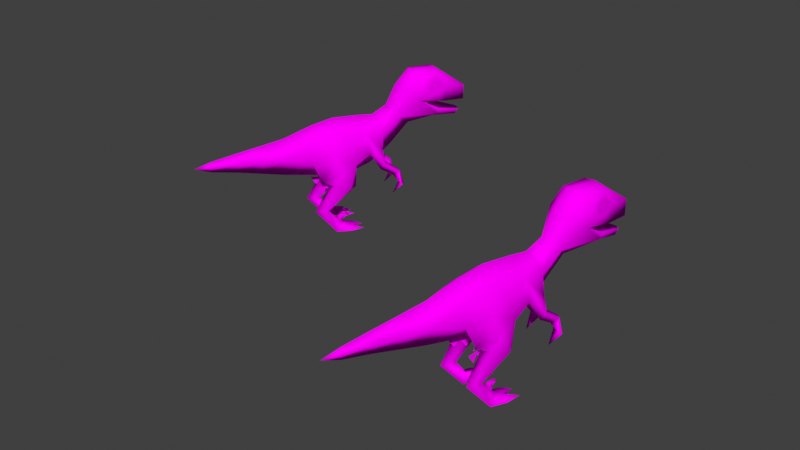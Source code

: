 # Source: Velociraptor_Baby_Feeding.blend  (saved by Blender 4.3.34; exported with 4.5.12 LTS)
import bpy
from mathutils import Matrix  # noqa: F401  (used for matrix-valued properties, if any)

bpy.ops.wm.read_factory_settings(use_empty=True)
scene = bpy.context.scene
scene.name = 'Scene'

# ---- collections
col_collection = bpy.data.collections.new('Collection'); scene.collection.children.link(col_collection)

# ---- images (referenced by path relative to the original .blend; pixels are not part of the script)
import os
ASSET_DIR = os.environ.get("B2B_ASSET_DIR", "")  # directory of the original .blend (textures are referenced by path, not embedded)
HERE = os.path.dirname(os.path.abspath(__file__))  # packed textures are extracted next to this script under _unpacked/

def load_image(name, relpath, width, height, colorspace="sRGB"):
    """Load a texture the original file referenced (path relative to the .blend, or extracted next to this script)."""
    p = next((c for c in (os.path.join(HERE, relpath), os.path.join(ASSET_DIR, relpath)) if relpath and os.path.exists(c)), "")
    if p:
        img = bpy.data.images.load(p, check_existing=True)
        img.name = name
    else:  # same state as the original file: an image datablock whose file is absent (Cycles renders it pink)
        img = bpy.data.images.new(name, width, height)
        img.source = "FILE"
        img.filepath = "//" + (relpath or name)
    img.colorspace_settings.name = colorspace
    return img
img_velociraptor_evo_4_jpg = load_image('velociraptor evo 4.jpg', 'velociraptor evo 4.jpg', 1024, 1024, 'sRGB')

# ---- materials (node trees are filled in below, after node groups)
mat_material1_002 = bpy.data.materials.new('material1.002')
mat_material1_002.use_transparent_shadow = False
mat_material1_002.roughness = 1.0
mat_material1_023 = bpy.data.materials.new('material1.023')
mat_material1_023.use_transparent_shadow = False
mat_material1_023.roughness = 1.0

# ---- material node trees
mat_material1_002.use_nodes = True; mat_material1_002.node_tree.nodes.clear()
_N = mat_material1_002.node_tree.nodes; _L = mat_material1_002.node_tree.links
n0 = _N.new('ShaderNodeBsdfPrincipled'); n0.name = 'Principled BSDF'; n0.location = (0, 300)
n0.inputs[2].default_value = 1.0
n0.inputs[3].default_value = 1.45
n0.inputs[13].default_value = 0.0
n1 = _N.new('ShaderNodeOutputMaterial'); n1.name = 'Material Output'; n1.location = (280, 300)
n2 = _N.new('ShaderNodeTexImage'); n2.name = 'Image Texture'; n2.location = (-480, 300)
n2.image = img_velociraptor_evo_4_jpg
_L.new(n0.outputs[0], n1.inputs[0])
_L.new(n2.outputs[0], n0.inputs[0])
n1.is_active_output = True
mat_material1_023.use_nodes = True; mat_material1_023.node_tree.nodes.clear()
_N = mat_material1_023.node_tree.nodes; _L = mat_material1_023.node_tree.links
n0 = _N.new('ShaderNodeBsdfPrincipled'); n0.name = 'Principled BSDF'; n0.location = (0, 300)
n0.inputs[2].default_value = 1.0
n0.inputs[3].default_value = 1.45
n0.inputs[13].default_value = 0.0
n1 = _N.new('ShaderNodeOutputMaterial'); n1.name = 'Material Output'; n1.location = (280, 300)
n2 = _N.new('ShaderNodeTexImage'); n2.name = 'Image Texture'; n2.location = (-480, 300)
n2.image = img_velociraptor_evo_4_jpg
_L.new(n0.outputs[0], n1.inputs[0])
_L.new(n2.outputs[0], n0.inputs[0])
n1.is_active_output = True

# ---- world
world_world = bpy.data.worlds.new('World'); scene.world = world_world
world_world.use_nodes = True; world_world.node_tree.nodes.clear()
_N = world_world.node_tree.nodes; _L = world_world.node_tree.links
n0 = _N.new('ShaderNodeOutputWorld'); n0.name = 'World Output'; n0.location = (300, 300)
n1 = _N.new('ShaderNodeBackground'); n1.name = 'Background'; n1.location = (10, 300)
n1.inputs[0].default_value = (0.05088, 0.05088, 0.05088, 1.0)
_L.new(n1.outputs[0], n0.inputs[0])
n0.is_active_output = True
world_world.color = (0.05088, 0.05088, 0.05088)
world_world.use_sun_shadow = False
world_world.sun_shadow_jitter_overblur = 0.0

# ---- meshes
me_velociraptor_evo_4_baby = bpy.data.meshes.new('velociraptor evo 4 baby')
me_velociraptor_evo_4_baby.from_pydata([(-0.0001743, 0.9411, -2.675), (-3.274, -0.02664, 1.375), (-0.0001743, 9.221, 11.38), (-0.0001743, 8.022, 16.44), (-3.102, 5.519, 15.9), (-3.261, 6.618, 10.77), (-4.204, 2.631, 8.146), (-4.936, 1.669, 12.3), (-0.0001743, -5.72, 8.885), (-3.693, 0.4243, 3.474), (-5.112, 0.7505, 2.384), (-4.367, 1.51, 0.6029), (-4.567, -4.426, 15.56), (-6.065, -2.961, 10.84), (-3.364, -0.3333, 17.34), (-4.892, -5.974, 12.86), (-5.934, -6.74, 9.042), (-4.459, -1.568, 7.054), (-3.106, -4.196, 8.258), (-4.145, -6.929, 7.243), (-3.517, -5.603, -2.032), (-4.988, -2.137, 0.2081), (-4.277, -3.489, 1.195), (-4.212, -1.654, -0.04658), (-3.407, -4.581, -3.906), (-3.452, -8.155, -3.901), (-4.704, -8.124, -4.092), (-3.399, -8.444, -4.963), (-2.253, -8.248, -3.958), (-2.702, -4.909, -3.167), (-2.622, 14.4, -15.71), (-3.181, 13.42, -13.66), (-2.936, 11.12, -15.24), (-2.466, 8.387, -4.278), (-2.441, 7.949, -13.66), (-4.291, 14.29, -10.83), (-2.929, 14.98, -5.737), (-1.076, 6.883, -18.69), (-1.154, 8.08, -19.38), (-0.0001743, 6.671, -18.94), (-1.075, 13.77, -20.72), (-0.0001743, 13.69, -20.95), (-2.17, 18.47, -7.758), (-2.662, 18.46, -13.33), (-0.0001743, 18.95, -13.5), (-0.0001743, 19.09, -7.23), (-3.855, 16.49, -10.16), (-3.339, 17.11, -13.1), (-2.904, 15.91, -12.29), (-0.0001743, 5.754, -7.092), (-0.0001743, 6.689, -13.46), (-0.0001743, 15.4, -3.792), (-0.0001743, 10.83, -1.622), (-0.0001743, 8.874, 1.775), (-2.355, -4.937, 12.19), (-0.0001743, 4.482, 28.66), (-1.838, 1.082, 28.61), (-2.727, 1.207, 23.03), (-0.0001743, 7.959, -13.04), (-2.895, 9.532, -13.92), (-0.0001743, 12.78, -13.21), (-0.0001743, 10.4, -20.71), (-1.143, 10.39, -20.65), (-4.217, 12.34, -8.778), (-0.0001743, 12.28, -6.358), (-3.616, -2.216, 0.2828), (-4.063, -17.69, 8.642), (-2.886, -17.69, 5.587), (-4.053, -16.75, 9.087), (-4.673, -12.23, 14.13), (-4.192, -15.76, 11.25), (-3.359, -12.22, 14.1), (-2.637, -14.96, 12.66), (-5.59, -16.41, 11.76), (-5.365, -17.69, 12.45), (-5.784, -16.77, 9.012), (-5.915, -17.69, 9.042), (-5.297, -17.69, 5.72), (-1.068, 1.052, 34.26), (-0.6593, 0.995, 40.17), (-0.0001743, -0.3667, 40.13), (-0.0001743, -1.325, 34.15), (-0.0001743, 3.408, 34.31), (-0.0001743, -2.497, 28.37), (-0.0001743, 2.198, 40.15), (-3.853, 5.767, 4.708), (-2.666, 4.694, -0.2786), (-0.0001743, 9.127, 5.362), (-3.3, -10.67, -2.087), (-4.287, -4.707, -3.532), (-0.0001743, -1.815, 0.4393), (-0.0001743, -3.274, 2.469), (-4.072, -12.28, 17.17), (-3.367, 10.9, -9.847), (-3.062, 10.52, -10.89), (-3.351, 12.93, -11.18), (-3.974, 12.62, -8.864), (-1.491, -15.96, 8.184), (-1.551, -15.14, 9.388), (-1.778, -14.72, 8.896), (-2.011, -15.32, 12.13), (-3.008, -17.69, 12.51), (-2.476, -16.71, 8.102), (-2.374, -17.7, 7.909), (-1.791, -14.72, 10.88), (-1.636, -15.72, 10.75), (-2.492, -14.74, 10.57), (-2.182, -15.35, 9.229), (-2.311, -16.81, 11.44), (-2.782, -15.98, 10.63), (-2.383, -17.32, 10.34), (-0.0001743, 7.931, -19.88), (-2.766, 15.06, -14.32), (-3.382, 16.06, -11.28), (-3.323, 14.5, -12.51), (-3.123, 16.63, -12.82), (-0.0001743, 5.596, 23.11), (-0.0001743, -3.577, 22.93), (-0.0001743, 0.9714, 44.02), (3.261, 6.618, 10.77), (3.102, 5.519, 15.9), (4.203, 2.631, 8.146), (4.935, 1.669, 12.3), (3.693, 0.4243, 3.474), (5.112, 0.7505, 2.384), (4.367, 1.51, 0.6029), (2.666, 4.694, -0.2786), (4.568, -4.426, 15.56), (3.364, -0.3333, 17.34), (6.065, -2.96, 10.84), (4.894, -5.974, 12.86), (4.459, -1.568, 7.054), (5.935, -6.739, 9.042), (3.106, -4.196, 8.258), (4.147, -6.929, 7.243), (2.356, -4.938, 12.19), (3.517, -5.603, -2.032), (4.277, -3.489, 1.195), (4.988, -2.137, 0.2081), (4.212, -1.654, -0.04658), (3.407, -4.581, -3.906), (4.704, -8.124, -4.092), (2.252, -8.248, -3.958), (3.399, -8.444, -4.963), (2.622, 14.4, -15.71), (3.181, 13.42, -13.66), (2.895, 9.532, -13.92), (2.441, 7.949, -13.66), (2.466, 8.387, -4.278), (2.929, 14.98, -5.737), (4.291, 14.29, -10.83), (1.076, 6.883, -18.69), (1.075, 13.77, -20.72), (1.142, 10.39, -20.65), (2.169, 18.47, -7.758), (2.662, 18.46, -13.33), (3.855, 16.49, -10.16), (3.339, 17.11, -13.1), (2.904, 15.91, -12.29), (2.726, 1.207, 23.03), (1.838, 1.082, 28.61), (1.154, 8.08, -19.38), (2.935, 11.12, -15.24), (4.216, 12.34, -8.778), (3.274, -0.02664, 1.375), (3.616, -2.216, 0.2828), (4.062, -17.69, 8.643), (4.053, -16.75, 9.088), (2.886, -17.69, 5.588), (2.476, -16.71, 8.102), (2.374, -17.7, 7.91), (4.677, -12.23, 14.13), (3.363, -12.22, 14.1), (4.192, -15.76, 11.25), (3.007, -17.69, 12.52), (2.638, -14.96, 12.66), (4.077, -12.28, 17.17), (5.589, -16.41, 11.76), (5.363, -17.69, 12.45), (5.784, -16.78, 9.013), (5.915, -17.69, 9.043), (5.297, -17.69, 5.721), (1.067, 1.052, 34.26), (0.6589, 0.995, 40.17), (3.853, 5.767, 4.708), (3.3, -10.67, -2.087), (2.702, -4.909, -3.167), (4.286, -4.707, -3.532), (3.367, 10.9, -9.847), (3.974, 12.62, -8.864), (3.351, 12.93, -11.18), (3.061, 10.52, -10.89), (1.491, -15.96, 8.185), (1.78, -14.72, 8.897), (1.551, -15.14, 9.389), (2.012, -15.32, 12.13), (2.382, -17.32, 10.35), (1.792, -14.72, 10.88), (2.493, -14.74, 10.57), (2.183, -15.34, 9.23), (2.311, -16.81, 11.44), (2.782, -15.98, 10.63), (1.636, -15.72, 10.75), (2.765, 15.06, -14.32), (3.323, 14.5, -12.51), (3.382, 16.06, -11.28), (3.123, 16.63, -12.82), (3.451, -8.155, -3.901)], [], [(171, 178, 177), (171, 177, 173), (174, 178, 176), (176, 178, 171), (171, 173, 172), (175, 176, 172), (172, 173, 175), (175, 198, 195), (173, 198, 175), (195, 174, 175), (174, 176, 175), (198, 173, 201), (199, 198, 201), (193, 197, 198), (198, 199, 193), (198, 197, 195), (195, 202, 200), (197, 202, 195), (174, 195, 200), (69, 73, 74), (69, 70, 73), (101, 92, 74), (92, 69, 74), (69, 71, 70), (106, 109, 70), (70, 72, 106), (71, 72, 70), (72, 71, 92), (72, 100, 106), (100, 72, 101), (101, 72, 92), (107, 109, 106), (99, 106, 104), (106, 99, 107), (106, 100, 104), (100, 108, 105), (104, 100, 105), (101, 108, 100), (68, 66, 77), (66, 68, 67), (68, 70, 109), (109, 102, 68), (75, 68, 77), (68, 73, 70), (73, 68, 75), (68, 102, 67), (76, 75, 77), (75, 76, 74), (74, 73, 75), (167, 181, 166), (166, 168, 167), (167, 201, 173), (201, 167, 169), (179, 181, 167), (167, 177, 179), (177, 167, 173), (167, 168, 169), (180, 181, 179), (179, 178, 180), (178, 179, 177), (63, 32, 60), (61, 162, 60), (32, 61, 60), (162, 61, 153), (61, 32, 62), (52, 86, 53), (52, 149, 51), (149, 52, 148), (52, 36, 33), (36, 52, 51), (49, 147, 148), (148, 163, 149), (147, 163, 148), (147, 49, 50), (49, 34, 50), (34, 49, 33), (33, 36, 63), (63, 34, 33), (37, 50, 34), (38, 34, 59), (34, 38, 37), (34, 63, 59), (50, 151, 147), (151, 50, 39), (194, 197, 193), (197, 194, 202), (193, 199, 192), (192, 194, 193), (201, 169, 196), (196, 169, 170), (98, 99, 104), (104, 105, 98), (99, 97, 107), (97, 99, 98), (109, 110, 102), (110, 103, 102), (169, 168, 170), (102, 103, 67), (17, 18, 19), (71, 19, 54), (18, 54, 19), (131, 134, 133), (172, 135, 134), (133, 134, 135), (201, 200, 202), (200, 201, 196), (109, 105, 108), (108, 110, 109), (207, 136, 186), (136, 207, 187), (25, 29, 20), (20, 89, 25), (5, 87, 85), (53, 85, 87), (6, 5, 85), (7, 5, 6), (5, 7, 4), (6, 85, 9), (85, 53, 86), (53, 184, 126), (121, 123, 184), (131, 123, 121), (121, 122, 131), (123, 8, 91), (123, 90, 164), (90, 123, 91), (131, 133, 123), (8, 123, 133), (131, 122, 129), (122, 127, 129), (128, 122, 120), (89, 27, 26), (27, 89, 24), (89, 26, 25), (26, 27, 88), (25, 26, 88), (27, 28, 88), (24, 28, 27), (28, 24, 29), (28, 25, 88), (29, 25, 28), (187, 143, 140), (143, 187, 141), (187, 207, 141), (142, 140, 143), (140, 142, 186), (141, 185, 143), (143, 185, 142), (207, 185, 141), (142, 185, 207), (186, 142, 207), (165, 123, 164), (123, 165, 137), (137, 124, 123), (123, 124, 184), (186, 137, 165), (124, 137, 138), (137, 186, 136), (136, 138, 137), (138, 125, 124), (125, 184, 124), (184, 125, 126), (65, 9, 22), (9, 65, 1), (10, 22, 9), (9, 85, 10), (22, 29, 65), (22, 10, 21), (29, 22, 20), (21, 20, 22), (11, 21, 10), (85, 11, 10), (11, 85, 86), (86, 1, 11), (21, 11, 23), (1, 23, 11), (23, 89, 21), (20, 21, 89), (29, 23, 65), (23, 29, 24), (23, 1, 65), (89, 23, 24), (126, 125, 164), (125, 138, 139), (139, 164, 125), (187, 139, 138), (138, 136, 187), (186, 139, 140), (139, 186, 165), (164, 139, 165), (139, 187, 140), (119, 87, 2), (120, 2, 3), (2, 120, 119), (87, 5, 2), (4, 2, 5), (2, 4, 3), (121, 184, 119), (87, 119, 184), (122, 121, 119), (119, 120, 122), (184, 53, 87), (17, 9, 18), (9, 91, 8), (9, 90, 91), (90, 9, 1), (8, 18, 9), (8, 54, 18), (8, 133, 135), (126, 90, 0), (90, 126, 164), (86, 90, 1), (90, 86, 0), (0, 148, 126), (126, 52, 53), (52, 126, 148), (148, 0, 49), (33, 0, 86), (0, 33, 49), (86, 52, 33), (190, 188, 191), (188, 190, 189), (95, 93, 96), (93, 95, 94), (43, 46, 42), (30, 43, 40), (43, 30, 47), (46, 43, 47), (62, 30, 40), (30, 62, 32), (47, 30, 48), (30, 31, 48), (30, 32, 31), (46, 47, 48), (46, 35, 36), (35, 46, 48), (63, 36, 35), (206, 205, 203), (203, 205, 204), (115, 112, 113), (112, 114, 113), (55, 182, 160), (182, 55, 82), (159, 55, 160), (55, 159, 116), (55, 78, 82), (78, 55, 56), (57, 55, 116), (55, 57, 56), (83, 159, 160), (81, 160, 182), (160, 81, 83), (50, 37, 39), (38, 39, 37), (39, 38, 111), (39, 161, 151), (161, 39, 111), (161, 147, 151), (147, 161, 146), (163, 147, 146), (145, 163, 162), (163, 145, 150), (163, 150, 149), (144, 158, 145), (145, 158, 150), (144, 145, 162), (153, 144, 162), (144, 152, 155), (157, 158, 144), (155, 157, 144), (144, 153, 152), (150, 158, 156), (156, 158, 157), (135, 130, 127), (127, 130, 129), (135, 176, 130), (176, 135, 172), (130, 171, 132), (129, 130, 132), (171, 130, 176), (129, 132, 131), (131, 132, 134), (171, 134, 132), (134, 171, 172), (54, 12, 15), (12, 13, 15), (54, 15, 92), (92, 71, 54), (15, 16, 69), (13, 16, 15), (69, 92, 15), (13, 17, 16), (17, 19, 16), (69, 16, 19), (19, 71, 69), (31, 35, 48), (31, 63, 35), (63, 31, 32), (127, 122, 128), (127, 128, 135), (117, 128, 159), (135, 128, 8), (128, 117, 8), (120, 159, 128), (116, 120, 3), (120, 116, 159), (116, 4, 57), (4, 116, 3), (117, 57, 14), (4, 14, 57), (14, 8, 117), (54, 8, 14), (14, 4, 7), (12, 54, 14), (7, 12, 14), (17, 13, 7), (12, 7, 13), (6, 17, 7), (17, 6, 9), (159, 83, 117), (57, 83, 56), (83, 57, 117), (81, 56, 83), (56, 81, 78), (182, 80, 81), (80, 78, 81), (84, 78, 79), (78, 84, 82), (78, 80, 79), (84, 182, 82), (84, 118, 183), (182, 84, 183), (84, 79, 118), (118, 79, 80), (118, 80, 183), (80, 182, 183), (111, 38, 58), (38, 59, 58), (111, 58, 161), (161, 58, 146), (163, 58, 64), (58, 163, 146), (63, 58, 59), (58, 63, 64), (163, 64, 60), (163, 60, 162), (63, 60, 64), (156, 149, 150), (154, 51, 149), (154, 149, 156), (155, 156, 157), (156, 155, 154), (152, 44, 155), (44, 154, 155), (44, 152, 41), (153, 41, 152), (41, 153, 61), (40, 44, 41), (62, 41, 61), (41, 62, 40), (154, 44, 45), (44, 40, 43), (44, 42, 45), (42, 44, 43), (51, 154, 45), (42, 51, 45), (51, 42, 36), (42, 46, 36)])
me_velociraptor_evo_4_baby.polygons.foreach_set('use_smooth', [True] * 368)
_uv = me_velociraptor_evo_4_baby.uv_layers.new(name='UVMap')
_uv.uv.foreach_set('vector', [0.136, 0.0587, 0.2048, 0.1835, 0.1845, 0.1905, 0.136, 0.0587, 0.1845, 0.1905, 0.1083, 0.1843, 0.2289, 0.1648, 0.2048, 0.1835, 0.1892, 0.0548, 0.1892, 0.0548, 0.2048, 0.1835, 0.136, 0.0587, 0.136, 0.0587, 0.1083, 0.1843, 0.0788, 0.0497, 0.0743, 0.1461, 0.0482, 0.0207, 0.0788, 0.0497, 0.0788, 0.0497, 0.1083, 0.1843, 0.0743, 0.1461, 0.0743, 0.1461, 0.0994, 0.2461, 0.0653, 0.2409, 0.1083, 0.1843, 0.0994, 0.2461, 0.0743, 0.1461, 0.0653, 0.2409, 0.0229, 0.129, 0.0743, 0.1461, 0.0229, 0.129, 0.0482, 0.0207, 0.0743, 0.1461, 0.0994, 0.2461, 0.1083, 0.1843, 0.1243, 0.2544, 0.0965, 0.3745, 0.0994, 0.2461, 0.1243, 0.2544, 0.0891, 0.3732, 0.0716, 0.3249, 0.0994, 0.2461, 0.0994, 0.2461, 0.0965, 0.3745, 0.0891, 0.3732, 0.0994, 0.2461, 0.0716, 0.3249, 0.0653, 0.2409, 0.0653, 0.2409, 0.0632, 0.3437, 0.0381, 0.2851, 0.0716, 0.3249, 0.0632, 0.3437, 0.0653, 0.2409, 0.0229, 0.129, 0.0653, 0.2409, 0.0381, 0.2851, 0.136, 0.0587, 0.1845, 0.1905, 0.2048, 0.1835, 0.136, 0.0587, 0.1083, 0.1843, 0.1845, 0.1905, 0.2289, 0.1648, 0.1892, 0.0548, 0.2048, 0.1835, 0.1892, 0.0548, 0.136, 0.0587, 0.2048, 0.1835, 0.136, 0.0587, 0.0788, 0.0497, 0.1083, 0.1843, 0.0994, 0.2461, 0.1243, 0.2544, 0.1083, 0.1843, 0.1083, 0.1843, 0.0743, 0.1461, 0.0994, 0.2461, 0.0788, 0.0497, 0.0743, 0.1461, 0.1083, 0.1843, 0.0743, 0.1461, 0.0788, 0.0497, 0.0482, 0.0207, 0.0743, 0.1461, 0.0653, 0.2409, 0.0994, 0.2461, 0.0653, 0.2409, 0.0743, 0.1461, 0.0229, 0.129, 0.0229, 0.129, 0.0743, 0.1461, 0.0482, 0.0207, 0.0965, 0.3745, 0.1243, 0.2544, 0.0994, 0.2461, 0.0891, 0.3732, 0.0994, 0.2461, 0.0716, 0.3249, 0.0994, 0.2461, 0.0891, 0.3732, 0.0965, 0.3745, 0.0994, 0.2461, 0.0653, 0.2409, 0.0716, 0.3249, 0.0653, 0.2409, 0.0381, 0.2851, 0.0632, 0.3437, 0.0716, 0.3249, 0.0653, 0.2409, 0.0632, 0.3437, 0.0229, 0.129, 0.0381, 0.2851, 0.0653, 0.2409, 0.1846, 0.2704, 0.1879, 0.2862, 0.2565, 0.3574, 0.1879, 0.2862, 0.1846, 0.2704, 0.2392, 0.3722, 0.1846, 0.2704, 0.1083, 0.1843, 0.1243, 0.2544, 0.1243, 0.2544, 0.1611, 0.3563, 0.1846, 0.2704, 0.2379, 0.2776, 0.1846, 0.2704, 0.2565, 0.3574, 0.1846, 0.2704, 0.1845, 0.1905, 0.1083, 0.1843, 0.1845, 0.1905, 0.1846, 0.2704, 0.2379, 0.2776, 0.1846, 0.2704, 0.1611, 0.3563, 0.2392, 0.3722, 0.2555, 0.2798, 0.2379, 0.2776, 0.2565, 0.3574, 0.2379, 0.2776, 0.2555, 0.2798, 0.2048, 0.1835, 0.2048, 0.1835, 0.1845, 0.1905, 0.2379, 0.2776, 0.1846, 0.2704, 0.2565, 0.3574, 0.1879, 0.2862, 0.1879, 0.2862, 0.2392, 0.3722, 0.1846, 0.2704, 0.1846, 0.2704, 0.1243, 0.2544, 0.1083, 0.1843, 0.1243, 0.2544, 0.1846, 0.2704, 0.1611, 0.3563, 0.2379, 0.2776, 0.2565, 0.3574, 0.1846, 0.2704, 0.1846, 0.2704, 0.1845, 0.1905, 0.2379, 0.2776, 0.1845, 0.1905, 0.1846, 0.2704, 0.1083, 0.1843, 0.1846, 0.2704, 0.2392, 0.3722, 0.1611, 0.3563, 0.2555, 0.2798, 0.2565, 0.3574, 0.2379, 0.2776, 0.2379, 0.2776, 0.2048, 0.1835, 0.2555, 0.2798, 0.2048, 0.1835, 0.2379, 0.2776, 0.1845, 0.1905, 0.0594, 0.928, 0.0745, 0.8212, 0.0171, 0.8512, 0.059, 0.7321, 0.0745, 0.8212, 0.0171, 0.8512, 0.0745, 0.8212, 0.059, 0.7321, 0.0171, 0.8512, 0.0745, 0.8212, 0.059, 0.7321, 0.0657, 0.7474, 0.059, 0.7321, 0.0745, 0.8212, 0.0657, 0.7474, 0.8681, 0.1471, 0.8928, 0.3257, 0.9309, 0.2437, 0.8681, 0.1471, 0.7636, 0.0981, 0.8223, 0.0756, 0.7636, 0.0981, 0.8681, 0.1471, 0.8002, 0.2026, 0.8681, 0.1471, 0.7636, 0.0981, 0.8002, 0.2026, 0.7636, 0.0981, 0.8681, 0.1471, 0.8223, 0.0756, 0.7318, 0.3031, 0.6292, 0.2494, 0.8002, 0.2026, 0.8002, 0.2026, 0.7184, 0.1766, 0.7636, 0.0981, 0.6292, 0.2494, 0.7184, 0.1766, 0.8002, 0.2026, 0.6292, 0.2494, 0.7318, 0.3031, 0.6396, 0.2931, 0.7318, 0.3031, 0.6292, 0.2494, 0.6396, 0.2931, 0.6292, 0.2494, 0.7318, 0.3031, 0.8002, 0.2026, 0.8002, 0.2026, 0.7636, 0.0981, 0.7184, 0.1766, 0.7184, 0.1766, 0.6292, 0.2494, 0.8002, 0.2026, 0.4911, 0.2712, 0.6396, 0.2931, 0.6292, 0.2494, 0.4754, 0.26, 0.6292, 0.2494, 0.6192, 0.2221, 0.6292, 0.2494, 0.4754, 0.26, 0.4911, 0.2712, 0.6292, 0.2494, 0.7184, 0.1766, 0.6192, 0.2221, 0.6396, 0.2931, 0.4911, 0.2712, 0.6292, 0.2494, 0.4911, 0.2712, 0.6396, 0.2931, 0.4923, 0.2887, 0.0823, 0.3756, 0.0716, 0.3249, 0.0891, 0.3732, 0.0716, 0.3249, 0.0823, 0.3756, 0.0632, 0.3437, 0.0891, 0.3732, 0.0965, 0.3745, 0.0911, 0.3908, 0.0911, 0.3908, 0.0823, 0.3756, 0.0891, 0.3732, 0.1243, 0.2544, 0.0653, 0.2409, 0.1031, 0.2301, 0.1031, 0.2301, 0.0653, 0.2409, 0.0805, 0.2266, 0.0823, 0.3756, 0.0891, 0.3732, 0.0716, 0.3249, 0.0716, 0.3249, 0.0632, 0.3437, 0.0823, 0.3756, 0.0891, 0.3732, 0.0911, 0.3908, 0.0965, 0.3745, 0.0911, 0.3908, 0.0891, 0.3732, 0.0823, 0.3756, 0.1243, 0.2544, 0.1031, 0.2301, 0.0653, 0.2409, 0.1031, 0.2301, 0.0805, 0.2266, 0.0653, 0.2409, 0.1611, 0.3563, 0.2392, 0.3722, 0.1916, 0.3613, 0.1611, 0.3563, 0.1916, 0.3613, 0.2392, 0.3722, 0.2214, 0.6007, 0.1587, 0.6207, 0.1923, 0.7349, 0.1701, 0.9165, 0.1923, 0.7349, 0.0774, 0.7088, 0.1587, 0.6207, 0.0774, 0.7088, 0.1923, 0.7349, 0.2214, 0.6007, 0.1923, 0.7349, 0.1587, 0.6207, 0.1701, 0.9165, 0.0774, 0.7088, 0.1923, 0.7349, 0.1587, 0.6207, 0.1923, 0.7349, 0.0774, 0.7088, 0.1414, 0.1214, 0.1263, 0.1609, 0.1454, 0.1601, 0.1263, 0.1609, 0.1414, 0.1214, 0.1292, 0.124, 0.1414, 0.1214, 0.1454, 0.1601, 0.1263, 0.1609, 0.1263, 0.1609, 0.1292, 0.124, 0.1414, 0.1214, 0.3796, 0.0999, 0.3217, 0.0462, 0.3219, 0.0894, 0.3217, 0.0462, 0.2683, 0.0966, 0.3165, 0.0904, 0.3796, 0.0999, 0.3219, 0.0894, 0.3217, 0.0462, 0.3217, 0.0462, 0.3165, 0.0904, 0.2683, 0.0966, 0.827, 0.6784, 0.8758, 0.5525, 0.7885, 0.5924, 0.837, 0.4708, 0.7885, 0.5924, 0.8758, 0.5525, 0.7455, 0.6819, 0.827, 0.6784, 0.7885, 0.5924, 0.7623, 0.762, 0.827, 0.6784, 0.7455, 0.6819, 0.827, 0.6784, 0.7623, 0.762, 0.8621, 0.7569, 0.7455, 0.6819, 0.7885, 0.5924, 0.6597, 0.588, 0.7885, 0.5924, 0.837, 0.4708, 0.7512, 0.4788, 0.837, 0.4708, 0.7885, 0.5924, 0.7512, 0.4788, 0.7455, 0.6819, 0.6597, 0.588, 0.7885, 0.5924, 0.6748, 0.7573, 0.6597, 0.588, 0.7455, 0.6819, 0.7455, 0.6819, 0.7623, 0.762, 0.6748, 0.7573, 0.6597, 0.588, 0.5735, 0.8339, 0.5644, 0.6034, 0.6597, 0.588, 0.5818, 0.4995, 0.6351, 0.5727, 0.5818, 0.4995, 0.6597, 0.588, 0.5644, 0.6034, 0.6748, 0.7573, 0.639, 0.7569, 0.6597, 0.588, 0.5735, 0.8339, 0.6597, 0.588, 0.639, 0.7569, 0.6748, 0.7573, 0.7623, 0.762, 0.6931, 0.8162, 0.7623, 0.762, 0.7124, 0.8816, 0.6931, 0.8162, 0.7818, 0.8659, 0.7623, 0.762, 0.8621, 0.7569, 0.6611, 0.3198, 0.6133, 0.4095, 0.683, 0.3962, 0.6133, 0.4095, 0.6611, 0.3198, 0.6136, 0.3271, 0.6611, 0.3198, 0.683, 0.3962, 0.69, 0.3949, 0.683, 0.3962, 0.6133, 0.4095, 0.6931, 0.4878, 0.69, 0.3949, 0.683, 0.3962, 0.6931, 0.4878, 0.6133, 0.4095, 0.5556, 0.4, 0.5396, 0.4848, 0.6136, 0.3271, 0.5556, 0.4, 0.6133, 0.4095, 0.5556, 0.4, 0.6136, 0.3271, 0.5758, 0.3188, 0.5556, 0.4, 0.5463, 0.3984, 0.5396, 0.4848, 0.5758, 0.3188, 0.5463, 0.3984, 0.5556, 0.4, 0.6611, 0.3198, 0.6133, 0.4095, 0.6136, 0.3271, 0.6133, 0.4095, 0.6611, 0.3198, 0.683, 0.3962, 0.6611, 0.3198, 0.69, 0.3949, 0.683, 0.3962, 0.5556, 0.4, 0.6136, 0.3271, 0.6133, 0.4095, 0.6136, 0.3271, 0.5556, 0.4, 0.5758, 0.3188, 0.683, 0.3962, 0.6931, 0.4878, 0.6133, 0.4095, 0.6133, 0.4095, 0.5396, 0.4848, 0.5556, 0.4, 0.69, 0.3949, 0.6931, 0.4878, 0.683, 0.3962, 0.5556, 0.4, 0.5396, 0.4848, 0.5463, 0.3984, 0.5758, 0.3188, 0.5556, 0.4, 0.5463, 0.3984, 0.1825, 0.5704, 0.267, 0.4953, 0.2597, 0.5669, 0.267, 0.4953, 0.1825, 0.5704, 0.173, 0.5196, 0.173, 0.5196, 0.2565, 0.4626, 0.267, 0.4953, 0.267, 0.4953, 0.2565, 0.4626, 0.3689, 0.4537, 0.0625, 0.566, 0.173, 0.5196, 0.1825, 0.5704, 0.2565, 0.4626, 0.173, 0.5196, 0.1677, 0.4898, 0.173, 0.5196, 0.0625, 0.566, 0.0349, 0.5266, 0.0349, 0.5266, 0.1677, 0.4898, 0.173, 0.5196, 0.1677, 0.4898, 0.2437, 0.4412, 0.2565, 0.4626, 0.2437, 0.4412, 0.3689, 0.4537, 0.2565, 0.4626, 0.3689, 0.4537, 0.2437, 0.4412, 0.3075, 0.3548, 0.1825, 0.5704, 0.267, 0.4953, 0.173, 0.5196, 0.267, 0.4953, 0.1825, 0.5704, 0.2597, 0.5669, 0.2565, 0.4626, 0.173, 0.5196, 0.267, 0.4953, 0.267, 0.4953, 0.3689, 0.4537, 0.2565, 0.4626, 0.173, 0.5196, 0.0625, 0.566, 0.1825, 0.5704, 0.173, 0.5196, 0.2565, 0.4626, 0.1677, 0.4898, 0.0625, 0.566, 0.173, 0.5196, 0.0349, 0.5266, 0.1677, 0.4898, 0.0349, 0.5266, 0.173, 0.5196, 0.2437, 0.4412, 0.1677, 0.4898, 0.2565, 0.4626, 0.3689, 0.4537, 0.2437, 0.4412, 0.2565, 0.4626, 0.2437, 0.4412, 0.3689, 0.4537, 0.3075, 0.3548, 0.3075, 0.3548, 0.2356, 0.4228, 0.2437, 0.4412, 0.1677, 0.4898, 0.2437, 0.4412, 0.1655, 0.4634, 0.2356, 0.4228, 0.1655, 0.4634, 0.2437, 0.4412, 0.1655, 0.4634, 0.0324, 0.4973, 0.1677, 0.4898, 0.0349, 0.5266, 0.1677, 0.4898, 0.0324, 0.4973, 0.0332, 0.4675, 0.1655, 0.4634, 0.1652, 0.4465, 0.1655, 0.4634, 0.0332, 0.4675, 0.0318, 0.4834, 0.1655, 0.4634, 0.2356, 0.4228, 0.1652, 0.4465, 0.0324, 0.4973, 0.1655, 0.4634, 0.0318, 0.4834, 0.3075, 0.3548, 0.2437, 0.4412, 0.2356, 0.4228, 0.2437, 0.4412, 0.1677, 0.4898, 0.1655, 0.4634, 0.1655, 0.4634, 0.2356, 0.4228, 0.2437, 0.4412, 0.0324, 0.4973, 0.1655, 0.4634, 0.1677, 0.4898, 0.1677, 0.4898, 0.0349, 0.5266, 0.0324, 0.4973, 0.0332, 0.4675, 0.1655, 0.4634, 0.0318, 0.4834, 0.1655, 0.4634, 0.0332, 0.4675, 0.1652, 0.4465, 0.2356, 0.4228, 0.1655, 0.4634, 0.1652, 0.4465, 0.1655, 0.4634, 0.0324, 0.4973, 0.0318, 0.4834, 0.827, 0.6784, 0.8758, 0.5525, 0.9159, 0.6361, 0.8621, 0.7569, 0.9159, 0.6361, 0.9532, 0.7136, 0.9159, 0.6361, 0.8621, 0.7569, 0.827, 0.6784, 0.8758, 0.5525, 0.827, 0.6784, 0.9159, 0.6361, 0.8621, 0.7569, 0.9159, 0.6361, 0.827, 0.6784, 0.9159, 0.6361, 0.8621, 0.7569, 0.9532, 0.7136, 0.7455, 0.6819, 0.7885, 0.5924, 0.827, 0.6784, 0.8758, 0.5525, 0.827, 0.6784, 0.7885, 0.5924, 0.7623, 0.762, 0.7455, 0.6819, 0.827, 0.6784, 0.827, 0.6784, 0.8621, 0.7569, 0.7623, 0.762, 0.7885, 0.5924, 0.837, 0.4708, 0.8758, 0.5525, 0.6748, 0.7573, 0.6597, 0.588, 0.639, 0.7569, 0.6597, 0.588, 0.5644, 0.6034, 0.5735, 0.8339, 0.6597, 0.588, 0.5818, 0.4995, 0.5644, 0.6034, 0.5818, 0.4995, 0.6597, 0.588, 0.6351, 0.5727, 0.5735, 0.8339, 0.639, 0.7569, 0.6597, 0.588, 0.5735, 0.8339, 0.6507, 0.8413, 0.639, 0.7569, 0.5735, 0.8339, 0.639, 0.7569, 0.6507, 0.8413, 0.8928, 0.3257, 0.8765, 0.4508, 0.8042, 0.377, 0.8765, 0.4508, 0.8928, 0.3257, 0.969, 0.4354, 0.8928, 0.3257, 0.8765, 0.4508, 0.969, 0.4354, 0.8765, 0.4508, 0.8928, 0.3257, 0.8042, 0.377, 0.8042, 0.377, 0.8002, 0.2026, 0.8928, 0.3257, 0.8928, 0.3257, 0.8681, 0.1471, 0.9309, 0.2437, 0.8681, 0.1471, 0.8928, 0.3257, 0.8002, 0.2026, 0.8002, 0.2026, 0.8042, 0.377, 0.7318, 0.3031, 0.8002, 0.2026, 0.8042, 0.377, 0.8928, 0.3257, 0.8042, 0.377, 0.8002, 0.2026, 0.7318, 0.3031, 0.8928, 0.3257, 0.8681, 0.1471, 0.8002, 0.2026, 0.3422, 0.2748, 0.2854, 0.306, 0.3433, 0.3079, 0.2854, 0.306, 0.3422, 0.2748, 0.296, 0.2694, 0.3422, 0.2748, 0.2854, 0.306, 0.296, 0.2694, 0.2854, 0.306, 0.3422, 0.2748, 0.3433, 0.3079, 0.6059, 0.068, 0.6844, 0.1033, 0.7297, 0.0677, 0.5721, 0.1129, 0.6059, 0.068, 0.4843, 0.1029, 0.6059, 0.068, 0.5721, 0.1129, 0.6505, 0.0947, 0.6844, 0.1033, 0.6059, 0.068, 0.6505, 0.0947, 0.4685, 0.1477, 0.5721, 0.1129, 0.4843, 0.1029, 0.5721, 0.1129, 0.4685, 0.1477, 0.5649, 0.1638, 0.6505, 0.0947, 0.5721, 0.1129, 0.6447, 0.113, 0.5721, 0.1129, 0.6036, 0.1373, 0.6447, 0.113, 0.5721, 0.1129, 0.5649, 0.1638, 0.6036, 0.1373, 0.6844, 0.1033, 0.6505, 0.0947, 0.6447, 0.113, 0.6844, 0.1033, 0.6885, 0.1442, 0.7636, 0.0981, 0.6885, 0.1442, 0.6844, 0.1033, 0.6447, 0.113, 0.7184, 0.1766, 0.7636, 0.0981, 0.6885, 0.1442, 0.9293, 0.0199, 0.8585, 0.0631, 0.9972, 0.073, 0.9972, 0.073, 0.8585, 0.0631, 0.9263, 0.1348, 0.9293, 0.0199, 0.9972, 0.073, 0.8585, 0.0631, 0.9972, 0.073, 0.9263, 0.1348, 0.8585, 0.0631, 0.371, 0.8168, 0.4626, 0.6176, 0.4528, 0.8173, 0.4626, 0.6176, 0.371, 0.8168, 0.4022, 0.6185, 0.4525, 0.967, 0.371, 0.8168, 0.4528, 0.8173, 0.371, 0.8168, 0.4525, 0.967, 0.3452, 0.9564, 0.371, 0.8168, 0.4626, 0.6176, 0.4022, 0.6185, 0.4626, 0.6176, 0.371, 0.8168, 0.4528, 0.8173, 0.4525, 0.967, 0.371, 0.8168, 0.3452, 0.9564, 0.371, 0.8168, 0.4525, 0.967, 0.4528, 0.8173, 0.5276, 0.8134, 0.4525, 0.967, 0.4528, 0.8173, 0.5095, 0.6188, 0.4528, 0.8173, 0.4626, 0.6176, 0.4528, 0.8173, 0.5095, 0.6188, 0.5276, 0.8134, 0.6396, 0.2931, 0.4911, 0.2712, 0.4923, 0.2887, 0.4754, 0.26, 0.4923, 0.2887, 0.4911, 0.2712, 0.4923, 0.2887, 0.4754, 0.26, 0.4599, 0.2792, 0.4923, 0.2887, 0.4754, 0.26, 0.4911, 0.2712, 0.4754, 0.26, 0.4923, 0.2887, 0.4599, 0.2792, 0.4754, 0.26, 0.6292, 0.2494, 0.4911, 0.2712, 0.6292, 0.2494, 0.4754, 0.26, 0.6192, 0.2221, 0.7184, 0.1766, 0.6292, 0.2494, 0.6192, 0.2221, 0.6036, 0.1373, 0.7184, 0.1766, 0.5649, 0.1638, 0.7184, 0.1766, 0.6036, 0.1373, 0.6885, 0.1442, 0.7184, 0.1766, 0.6885, 0.1442, 0.7636, 0.0981, 0.5721, 0.1129, 0.6447, 0.113, 0.6036, 0.1373, 0.6036, 0.1373, 0.6447, 0.113, 0.6885, 0.1442, 0.5721, 0.1129, 0.6036, 0.1373, 0.5649, 0.1638, 0.4685, 0.1477, 0.5721, 0.1129, 0.5649, 0.1638, 0.5721, 0.1129, 0.4843, 0.1029, 0.6059, 0.068, 0.6505, 0.0947, 0.6447, 0.113, 0.5721, 0.1129, 0.6059, 0.068, 0.6505, 0.0947, 0.5721, 0.1129, 0.5721, 0.1129, 0.4685, 0.1477, 0.4843, 0.1029, 0.6885, 0.1442, 0.6447, 0.113, 0.6844, 0.1033, 0.6844, 0.1033, 0.6447, 0.113, 0.6505, 0.0947, 0.3675, 0.7278, 0.3299, 0.7156, 0.3694, 0.6824, 0.3694, 0.6824, 0.3299, 0.7156, 0.3121, 0.6189, 0.3675, 0.7278, 0.28, 0.9464, 0.3299, 0.7156, 0.28, 0.9464, 0.3675, 0.7278, 0.3105, 0.9381, 0.3299, 0.7156, 0.2351, 0.9521, 0.2443, 0.7322, 0.3121, 0.6189, 0.3299, 0.7156, 0.2443, 0.7322, 0.2351, 0.9521, 0.3299, 0.7156, 0.28, 0.9464, 0.3121, 0.6189, 0.2443, 0.7322, 0.2214, 0.6007, 0.2214, 0.6007, 0.2443, 0.7322, 0.1923, 0.7349, 0.2351, 0.9521, 0.1923, 0.7349, 0.2443, 0.7322, 0.1923, 0.7349, 0.2351, 0.9521, 0.1701, 0.9165, 0.3675, 0.7278, 0.3694, 0.6824, 0.3299, 0.7156, 0.3694, 0.6824, 0.3121, 0.6189, 0.3299, 0.7156, 0.3675, 0.7278, 0.3299, 0.7156, 0.28, 0.9464, 0.28, 0.9464, 0.3105, 0.9381, 0.3675, 0.7278, 0.3299, 0.7156, 0.2443, 0.7322, 0.2351, 0.9521, 0.3121, 0.6189, 0.2443, 0.7322, 0.3299, 0.7156, 0.2351, 0.9521, 0.28, 0.9464, 0.3299, 0.7156, 0.3121, 0.6189, 0.2214, 0.6007, 0.2443, 0.7322, 0.2214, 0.6007, 0.1923, 0.7349, 0.2443, 0.7322, 0.2351, 0.9521, 0.2443, 0.7322, 0.1923, 0.7349, 0.1923, 0.7349, 0.1701, 0.9165, 0.2351, 0.9521, 0.6036, 0.1373, 0.6885, 0.1442, 0.6447, 0.113, 0.6036, 0.1373, 0.7184, 0.1766, 0.6885, 0.1442, 0.7184, 0.1766, 0.6036, 0.1373, 0.5649, 0.1638, 0.7124, 0.8816, 0.7623, 0.762, 0.7818, 0.8659, 0.7124, 0.8816, 0.7818, 0.8659, 0.6659, 0.9203, 0.8446, 0.9811, 0.7818, 0.8659, 0.9021, 0.9007, 0.6659, 0.9203, 0.7818, 0.8659, 0.6668, 0.9652, 0.7818, 0.8659, 0.8446, 0.9811, 0.6668, 0.9652, 0.8621, 0.7569, 0.9021, 0.9007, 0.7818, 0.8659, 0.985, 0.866, 0.8621, 0.7569, 0.9532, 0.7136, 0.8621, 0.7569, 0.985, 0.866, 0.9021, 0.9007, 0.985, 0.866, 0.8621, 0.7569, 0.9021, 0.9007, 0.8621, 0.7569, 0.985, 0.866, 0.9532, 0.7136, 0.8446, 0.9811, 0.9021, 0.9007, 0.7818, 0.8659, 0.8621, 0.7569, 0.7818, 0.8659, 0.9021, 0.9007, 0.7818, 0.8659, 0.6668, 0.9652, 0.8446, 0.9811, 0.6659, 0.9203, 0.6668, 0.9652, 0.7818, 0.8659, 0.7818, 0.8659, 0.8621, 0.7569, 0.7623, 0.762, 0.7124, 0.8816, 0.6659, 0.9203, 0.7818, 0.8659, 0.7623, 0.762, 0.7124, 0.8816, 0.7818, 0.8659, 0.6748, 0.7573, 0.6931, 0.8162, 0.7623, 0.762, 0.7124, 0.8816, 0.7623, 0.762, 0.6931, 0.8162, 0.7455, 0.6819, 0.6748, 0.7573, 0.7623, 0.762, 0.6748, 0.7573, 0.7455, 0.6819, 0.6597, 0.588, 0.4525, 0.967, 0.5276, 0.8134, 0.5529, 0.9654, 0.4525, 0.967, 0.5276, 0.8134, 0.4528, 0.8173, 0.5276, 0.8134, 0.4525, 0.967, 0.5529, 0.9654, 0.5095, 0.6188, 0.4528, 0.8173, 0.5276, 0.8134, 0.4528, 0.8173, 0.5095, 0.6188, 0.4626, 0.6176, 0.4626, 0.6176, 0.505, 0.489, 0.5095, 0.6188, 0.505, 0.489, 0.4626, 0.6176, 0.5095, 0.6188, 0.4323, 0.4895, 0.4626, 0.6176, 0.4747, 0.4878, 0.4626, 0.6176, 0.4323, 0.4895, 0.4022, 0.6185, 0.4626, 0.6176, 0.505, 0.489, 0.4747, 0.4878, 0.4323, 0.4895, 0.4626, 0.6176, 0.4022, 0.6185, 0.4323, 0.4895, 0.4854, 0.3458, 0.4747, 0.4878, 0.4626, 0.6176, 0.4323, 0.4895, 0.4747, 0.4878, 0.4323, 0.4895, 0.4747, 0.4878, 0.4854, 0.3458, 0.4854, 0.3458, 0.4747, 0.4878, 0.505, 0.489, 0.4854, 0.3458, 0.505, 0.489, 0.4747, 0.4878, 0.505, 0.489, 0.4626, 0.6176, 0.4747, 0.4878, 0.2324, 0.9861, 0.2205, 0.9692, 0.1295, 0.9857, 0.2205, 0.9692, 0.1327, 0.9099, 0.1295, 0.9857, 0.2324, 0.9861, 0.1295, 0.9857, 0.2205, 0.9692, 0.2205, 0.9692, 0.1295, 0.9857, 0.1327, 0.9099, 0.0594, 0.928, 0.1295, 0.9857, 0.0119, 0.9496, 0.1295, 0.9857, 0.0594, 0.928, 0.1327, 0.9099, 0.0594, 0.928, 0.1295, 0.9857, 0.1327, 0.9099, 0.1295, 0.9857, 0.0594, 0.928, 0.0119, 0.9496, 0.0594, 0.928, 0.0119, 0.9496, 0.0171, 0.8512, 0.0594, 0.928, 0.0171, 0.8512, 0.0745, 0.8212, 0.0594, 0.928, 0.0171, 0.8512, 0.0119, 0.9496, 0.6844, 0.1033, 0.7636, 0.0981, 0.6885, 0.1442, 0.7297, 0.0677, 0.8223, 0.0756, 0.7636, 0.0981, 0.7297, 0.0677, 0.7636, 0.0981, 0.6844, 0.1033, 0.6059, 0.068, 0.6844, 0.1033, 0.6505, 0.0947, 0.6844, 0.1033, 0.6059, 0.068, 0.7297, 0.0677, 0.4843, 0.1029, 0.5945, 0.0273, 0.6059, 0.068, 0.5945, 0.0273, 0.7297, 0.0677, 0.6059, 0.068, 0.5945, 0.0273, 0.4843, 0.1029, 0.462, 0.0929, 0.4685, 0.1477, 0.462, 0.0929, 0.4843, 0.1029, 0.462, 0.0929, 0.4685, 0.1477, 0.4407, 0.1395, 0.4843, 0.1029, 0.5945, 0.0273, 0.462, 0.0929, 0.4685, 0.1477, 0.462, 0.0929, 0.4407, 0.1395, 0.462, 0.0929, 0.4685, 0.1477, 0.4843, 0.1029, 0.7297, 0.0677, 0.5945, 0.0273, 0.7528, 0.0362, 0.5945, 0.0273, 0.4843, 0.1029, 0.6059, 0.068, 0.5945, 0.0273, 0.7297, 0.0677, 0.7528, 0.0362, 0.7297, 0.0677, 0.5945, 0.0273, 0.6059, 0.068, 0.8223, 0.0756, 0.7297, 0.0677, 0.7528, 0.0362, 0.7297, 0.0677, 0.8223, 0.0756, 0.7528, 0.0362, 0.8223, 0.0756, 0.7297, 0.0677, 0.7636, 0.0981, 0.7297, 0.0677, 0.6844, 0.1033, 0.7636, 0.0981])
me_velociraptor_evo_4_baby.materials.append(mat_material1_002)
me_velociraptor_evo_4_baby.update()
me_velociraptor_evo_4_baby_001 = bpy.data.meshes.new('velociraptor evo 4 baby.001')
me_velociraptor_evo_4_baby_001.from_pydata([(-0.0001743, 10.4, -20.71), (-3.285, 12.88, -11.87), (-2.948, 10.66, -12.9), (-2.588, 12.48, -14.49), (-2.559, 12.36, -13.74), (-2.303, 10.12, -15.13), (-2.059, 11.96, -16.82), (-2.215, 12.19, -16.23), (-1.935, 9.748, -17.17), (-1.695, 11.13, -18.57), (-1.277, 9.465, -19.12), (-0.7496, 10.89, -20.07), (-0.3776, 9.51, -19.97), (-0.0001743, 10.73, -20.49), (-0.925, 10.81, -20.18), (3.285, 12.88, -11.87), (2.587, 12.48, -14.49), (2.947, 10.66, -12.9), (2.559, 12.36, -13.74), (2.059, 11.96, -16.82), (2.302, 10.12, -15.13), (2.215, 12.19, -16.23), (1.695, 11.13, -18.57), (1.935, 9.748, -17.17), (0.7492, 10.89, -20.07), (1.277, 9.465, -19.12), (0.3772, 9.51, -19.97), (0.9246, 10.81, -20.18)], [], [(18, 19, 20), (4, 5, 6), (21, 22, 23), (7, 9, 8), (15, 16, 17), (1, 3, 2), (22, 25, 24), (9, 11, 10), (13, 12, 14), (12, 13, 0), (13, 26, 0), (26, 13, 27)])
me_velociraptor_evo_4_baby_001.polygons.foreach_set('use_smooth', [True] * 12)
_uv = me_velociraptor_evo_4_baby_001.uv_layers.new(name='UVMap')
_uv.uv.foreach_set('vector', [0.4439, 0.2339, 0.3602, 0.2343, 0.3874, 0.3645, 0.4439, 0.2339, 0.3874, 0.3645, 0.3602, 0.2343, 0.444, 0.2339, 0.3602, 0.2345, 0.3873, 0.3647, 0.444, 0.2339, 0.3602, 0.2345, 0.3873, 0.3647, 0.4437, 0.2339, 0.36, 0.2334, 0.3879, 0.3635, 0.4437, 0.2339, 0.36, 0.2334, 0.3879, 0.3635, 0.444, 0.2339, 0.3873, 0.3647, 0.3602, 0.2346, 0.444, 0.2339, 0.3602, 0.2346, 0.3873, 0.3647, 0.3676, 0.2345, 0.3873, 0.3647, 0.444, 0.2339, 0.3873, 0.3647, 0.3676, 0.2345, 0.3654, 0.2593, 0.3676, 0.2345, 0.3873, 0.3647, 0.3654, 0.2593, 0.3873, 0.3647, 0.3676, 0.2345, 0.444, 0.2339])
me_velociraptor_evo_4_baby_001.materials.append(mat_material1_002)
me_velociraptor_evo_4_baby_001.update()
me_velociraptor_evo_4_baby_002 = bpy.data.meshes.new('velociraptor evo 4 baby.002')
me_velociraptor_evo_4_baby_002.from_pydata([(-2.637, 9.683, -12.56), (-2.058, 8.928, -14.9), (-2.357, 10.58, -13.82), (-2.205, 8.94, -14.7), (-1.62, 8.38, -16.9), (-1.914, 10.13, -16.14), (-1.907, 8.503, -16.48), (-1.102, 8.073, -18.37), (-1.483, 9.719, -17.81), (-0.3444, 9.188, -19.07), (-0.9061, 7.996, -18.33), (-0.0001743, 7.867, -19.0), (-0.0001743, 8.288, -19.09), (2.637, 9.683, -12.56), (2.357, 10.58, -13.82), (2.058, 8.928, -14.9), (2.205, 8.94, -14.7), (1.913, 10.13, -16.14), (1.619, 8.38, -16.9), (1.906, 8.503, -16.48), (1.483, 9.719, -17.81), (1.102, 8.073, -18.37), (0.344, 9.188, -19.07), (0.9057, 7.996, -18.33)], [], [(13, 14, 15), (0, 2, 1), (16, 18, 17), (3, 4, 5), (19, 20, 21), (6, 7, 8), (11, 9, 12), (9, 11, 10), (11, 22, 23), (22, 11, 12)])
me_velociraptor_evo_4_baby_002.polygons.foreach_set('use_smooth', [True] * 10)
_uv = me_velociraptor_evo_4_baby_002.uv_layers.new(name='UVMap')
_uv.uv.foreach_set('vector', [0.4443, 0.235, 0.3879, 0.3634, 0.3593, 0.2344, 0.4443, 0.235, 0.3879, 0.3634, 0.3593, 0.2344, 0.4442, 0.2352, 0.3594, 0.2344, 0.388, 0.3636, 0.4442, 0.2352, 0.3594, 0.2344, 0.388, 0.3636, 0.4442, 0.2352, 0.388, 0.3636, 0.3594, 0.2344, 0.4442, 0.2352, 0.3594, 0.2344, 0.388, 0.3636, 0.3709, 0.2345, 0.388, 0.3636, 0.3678, 0.2723, 0.388, 0.3636, 0.3709, 0.2345, 0.4442, 0.2352, 0.3709, 0.2345, 0.388, 0.3636, 0.4442, 0.2352, 0.388, 0.3636, 0.3709, 0.2345, 0.3678, 0.2723])
me_velociraptor_evo_4_baby_002.materials.append(mat_material1_002)
me_velociraptor_evo_4_baby_002.update()
me_velociraptor_evo_4_baby_007 = bpy.data.meshes.new('velociraptor evo 4 baby.007')
me_velociraptor_evo_4_baby_007.from_pydata([(-0.0001743, 10.4, -20.71), (-3.285, 12.88, -11.87), (-2.948, 10.66, -12.9), (-2.588, 12.48, -14.49), (-2.559, 12.36, -13.74), (-2.303, 10.12, -15.13), (-2.059, 11.96, -16.82), (-2.215, 12.19, -16.23), (-1.935, 9.748, -17.17), (-1.695, 11.13, -18.57), (-1.277, 9.465, -19.12), (-0.7496, 10.89, -20.07), (-0.3776, 9.51, -19.97), (-0.0001743, 10.73, -20.49), (-0.925, 10.81, -20.18), (3.285, 12.88, -11.87), (2.587, 12.48, -14.49), (2.947, 10.66, -12.9), (2.559, 12.36, -13.74), (2.059, 11.96, -16.82), (2.302, 10.12, -15.13), (2.215, 12.19, -16.23), (1.695, 11.13, -18.57), (1.935, 9.748, -17.17), (0.7492, 10.89, -20.07), (1.277, 9.465, -19.12), (0.3772, 9.51, -19.97), (0.9246, 10.81, -20.18)], [], [(18, 19, 20), (4, 5, 6), (21, 22, 23), (7, 9, 8), (15, 16, 17), (1, 3, 2), (22, 25, 24), (9, 11, 10), (13, 12, 14), (12, 13, 0), (13, 26, 0), (26, 13, 27)])
me_velociraptor_evo_4_baby_007.polygons.foreach_set('use_smooth', [True] * 12)
_uv = me_velociraptor_evo_4_baby_007.uv_layers.new(name='UVMap')
_uv.uv.foreach_set('vector', [0.4439, 0.2339, 0.3602, 0.2343, 0.3874, 0.3645, 0.4439, 0.2339, 0.3874, 0.3645, 0.3602, 0.2343, 0.444, 0.2339, 0.3602, 0.2345, 0.3873, 0.3647, 0.444, 0.2339, 0.3602, 0.2345, 0.3873, 0.3647, 0.4437, 0.2339, 0.36, 0.2334, 0.3879, 0.3635, 0.4437, 0.2339, 0.36, 0.2334, 0.3879, 0.3635, 0.444, 0.2339, 0.3873, 0.3647, 0.3602, 0.2346, 0.444, 0.2339, 0.3602, 0.2346, 0.3873, 0.3647, 0.3676, 0.2345, 0.3873, 0.3647, 0.444, 0.2339, 0.3873, 0.3647, 0.3676, 0.2345, 0.3654, 0.2593, 0.3676, 0.2345, 0.3873, 0.3647, 0.3654, 0.2593, 0.3873, 0.3647, 0.3676, 0.2345, 0.444, 0.2339])
me_velociraptor_evo_4_baby_007.materials.append(mat_material1_023)
me_velociraptor_evo_4_baby_007.update()
me_velociraptor_evo_4_baby_006 = bpy.data.meshes.new('velociraptor evo 4 baby.006')
me_velociraptor_evo_4_baby_006.from_pydata([(-2.637, 9.683, -12.56), (-2.058, 8.928, -14.9), (-2.357, 10.58, -13.82), (-2.205, 8.94, -14.7), (-1.62, 8.38, -16.9), (-1.914, 10.13, -16.14), (-1.907, 8.503, -16.48), (-1.102, 8.073, -18.37), (-1.483, 9.719, -17.81), (-0.3444, 9.188, -19.07), (-0.9061, 7.996, -18.33), (-0.0001743, 7.867, -19.0), (-0.0001743, 8.288, -19.09), (2.637, 9.683, -12.56), (2.357, 10.58, -13.82), (2.058, 8.928, -14.9), (2.205, 8.94, -14.7), (1.913, 10.13, -16.14), (1.619, 8.38, -16.9), (1.906, 8.503, -16.48), (1.483, 9.719, -17.81), (1.102, 8.073, -18.37), (0.344, 9.188, -19.07), (0.9057, 7.996, -18.33)], [], [(13, 14, 15), (0, 2, 1), (16, 18, 17), (3, 4, 5), (19, 20, 21), (6, 7, 8), (11, 9, 12), (9, 11, 10), (11, 22, 23), (22, 11, 12)])
me_velociraptor_evo_4_baby_006.polygons.foreach_set('use_smooth', [True] * 10)
_uv = me_velociraptor_evo_4_baby_006.uv_layers.new(name='UVMap')
_uv.uv.foreach_set('vector', [0.4443, 0.235, 0.3879, 0.3634, 0.3593, 0.2344, 0.4443, 0.235, 0.3879, 0.3634, 0.3593, 0.2344, 0.4442, 0.2352, 0.3594, 0.2344, 0.388, 0.3636, 0.4442, 0.2352, 0.3594, 0.2344, 0.388, 0.3636, 0.4442, 0.2352, 0.388, 0.3636, 0.3594, 0.2344, 0.4442, 0.2352, 0.3594, 0.2344, 0.388, 0.3636, 0.3709, 0.2345, 0.388, 0.3636, 0.3678, 0.2723, 0.388, 0.3636, 0.3709, 0.2345, 0.4442, 0.2352, 0.3709, 0.2345, 0.388, 0.3636, 0.4442, 0.2352, 0.388, 0.3636, 0.3709, 0.2345, 0.3678, 0.2723])
me_velociraptor_evo_4_baby_006.materials.append(mat_material1_023)
me_velociraptor_evo_4_baby_006.update()
me_velociraptor_evo_4_baby_008 = bpy.data.meshes.new('velociraptor evo 4 baby.008')
me_velociraptor_evo_4_baby_008.from_pydata([(-0.0001743, 0.9411, -2.675), (-3.274, -0.02664, 1.375), (-0.0001743, 9.221, 11.38), (-0.0001743, 8.022, 16.44), (-3.102, 5.519, 15.9), (-3.261, 6.618, 10.77), (-4.204, 2.631, 8.146), (-4.936, 1.669, 12.3), (-0.0001743, -5.72, 8.885), (-3.693, 0.4243, 3.474), (-5.112, 0.7505, 2.384), (-4.367, 1.51, 0.6029), (-4.567, -4.426, 15.56), (-6.065, -2.961, 10.84), (-3.364, -0.3333, 17.34), (-4.892, -5.974, 12.86), (-5.934, -6.74, 9.042), (-4.459, -1.568, 7.054), (-3.106, -4.196, 8.258), (-4.145, -6.929, 7.243), (-3.517, -5.603, -2.032), (-4.988, -2.137, 0.2081), (-4.277, -3.489, 1.195), (-4.212, -1.654, -0.04658), (-3.407, -4.581, -3.906), (-3.452, -8.155, -3.901), (-4.704, -8.124, -4.092), (-3.399, -8.444, -4.963), (-2.253, -8.248, -3.958), (-2.702, -4.909, -3.167), (-2.622, 14.4, -15.71), (-3.181, 13.42, -13.66), (-2.936, 11.12, -15.24), (-2.466, 8.387, -4.278), (-2.441, 7.949, -13.66), (-4.291, 14.29, -10.83), (-2.929, 14.98, -5.737), (-1.076, 6.883, -18.69), (-1.154, 8.08, -19.38), (-0.0001743, 6.671, -18.94), (-1.075, 13.77, -20.72), (-0.0001743, 13.69, -20.95), (-2.17, 18.47, -7.758), (-2.662, 18.46, -13.33), (-0.0001743, 18.95, -13.5), (-0.0001743, 19.09, -7.23), (-3.855, 16.49, -10.16), (-3.339, 17.11, -13.1), (-2.904, 15.91, -12.29), (-0.0001743, 5.754, -7.092), (-0.0001743, 6.689, -13.46), (-0.0001743, 15.4, -3.792), (-0.0001743, 10.83, -1.622), (-0.0001743, 8.874, 1.775), (-2.355, -4.937, 12.19), (-0.0001743, 4.482, 28.66), (-1.838, 1.082, 28.61), (-2.727, 1.207, 23.03), (-0.0001743, 7.959, -13.04), (-2.895, 9.532, -13.92), (-0.0001743, 12.78, -13.21), (-0.0001743, 10.4, -20.71), (-1.143, 10.39, -20.65), (-4.217, 12.34, -8.778), (-0.0001743, 12.28, -6.358), (-3.616, -2.216, 0.2828), (-4.063, -17.69, 8.642), (-2.886, -17.69, 5.587), (-4.053, -16.75, 9.087), (-4.673, -12.23, 14.13), (-4.192, -15.76, 11.25), (-3.359, -12.22, 14.1), (-2.637, -14.96, 12.66), (-5.59, -16.41, 11.76), (-5.365, -17.69, 12.45), (-5.784, -16.77, 9.012), (-5.915, -17.69, 9.042), (-5.297, -17.69, 5.72), (-1.068, 1.052, 34.26), (-0.6593, 0.995, 40.17), (-0.0001743, -0.3667, 40.13), (-0.0001743, -1.325, 34.15), (-0.0001743, 3.408, 34.31), (-0.0001743, -2.497, 28.37), (-0.0001743, 2.198, 40.15), (-3.853, 5.767, 4.708), (-2.666, 4.694, -0.2786), (-0.0001743, 9.127, 5.362), (-3.3, -10.67, -2.087), (-4.287, -4.707, -3.532), (-0.0001743, -1.815, 0.4393), (-0.0001743, -3.274, 2.469), (-4.072, -12.28, 17.17), (-3.367, 10.9, -9.847), (-3.062, 10.52, -10.89), (-3.351, 12.93, -11.18), (-3.974, 12.62, -8.864), (-1.491, -15.96, 8.184), (-1.551, -15.14, 9.388), (-1.778, -14.72, 8.896), (-2.011, -15.32, 12.13), (-3.008, -17.69, 12.51), (-2.476, -16.71, 8.102), (-2.374, -17.7, 7.909), (-1.791, -14.72, 10.88), (-1.636, -15.72, 10.75), (-2.492, -14.74, 10.57), (-2.182, -15.35, 9.229), (-2.311, -16.81, 11.44), (-2.782, -15.98, 10.63), (-2.383, -17.32, 10.34), (-0.0001743, 7.931, -19.88), (-2.766, 15.06, -14.32), (-3.382, 16.06, -11.28), (-3.323, 14.5, -12.51), (-3.123, 16.63, -12.82), (-0.0001743, 5.596, 23.11), (-0.0001743, -3.577, 22.93), (-0.0001743, 0.9714, 44.02), (3.261, 6.618, 10.77), (3.102, 5.519, 15.9), (4.203, 2.631, 8.146), (4.935, 1.669, 12.3), (3.693, 0.4243, 3.474), (5.112, 0.7505, 2.384), (4.367, 1.51, 0.6029), (2.666, 4.694, -0.2786), (4.568, -4.426, 15.56), (3.364, -0.3333, 17.34), (6.065, -2.96, 10.84), (4.894, -5.974, 12.86), (4.459, -1.568, 7.054), (5.935, -6.739, 9.042), (3.106, -4.196, 8.258), (4.147, -6.929, 7.243), (2.356, -4.938, 12.19), (3.517, -5.603, -2.032), (4.277, -3.489, 1.195), (4.988, -2.137, 0.2081), (4.212, -1.654, -0.04658), (3.407, -4.581, -3.906), (4.704, -8.124, -4.092), (2.252, -8.248, -3.958), (3.399, -8.444, -4.963), (2.622, 14.4, -15.71), (3.181, 13.42, -13.66), (2.895, 9.532, -13.92), (2.441, 7.949, -13.66), (2.466, 8.387, -4.278), (2.929, 14.98, -5.737), (4.291, 14.29, -10.83), (1.076, 6.883, -18.69), (1.075, 13.77, -20.72), (1.142, 10.39, -20.65), (2.169, 18.47, -7.758), (2.662, 18.46, -13.33), (3.855, 16.49, -10.16), (3.339, 17.11, -13.1), (2.904, 15.91, -12.29), (2.726, 1.207, 23.03), (1.838, 1.082, 28.61), (1.154, 8.08, -19.38), (2.935, 11.12, -15.24), (4.216, 12.34, -8.778), (3.274, -0.02664, 1.375), (3.616, -2.216, 0.2828), (4.062, -17.69, 8.643), (4.053, -16.75, 9.088), (2.886, -17.69, 5.588), (2.476, -16.71, 8.102), (2.374, -17.7, 7.91), (4.677, -12.23, 14.13), (3.363, -12.22, 14.1), (4.192, -15.76, 11.25), (3.007, -17.69, 12.52), (2.638, -14.96, 12.66), (4.077, -12.28, 17.17), (5.589, -16.41, 11.76), (5.363, -17.69, 12.45), (5.784, -16.78, 9.013), (5.915, -17.69, 9.043), (5.297, -17.69, 5.721), (1.067, 1.052, 34.26), (0.6589, 0.995, 40.17), (3.853, 5.767, 4.708), (3.3, -10.67, -2.087), (2.702, -4.909, -3.167), (4.286, -4.707, -3.532), (3.367, 10.9, -9.847), (3.974, 12.62, -8.864), (3.351, 12.93, -11.18), (3.061, 10.52, -10.89), (1.491, -15.96, 8.185), (1.78, -14.72, 8.897), (1.551, -15.14, 9.389), (2.012, -15.32, 12.13), (2.382, -17.32, 10.35), (1.792, -14.72, 10.88), (2.493, -14.74, 10.57), (2.183, -15.34, 9.23), (2.311, -16.81, 11.44), (2.782, -15.98, 10.63), (1.636, -15.72, 10.75), (2.765, 15.06, -14.32), (3.323, 14.5, -12.51), (3.382, 16.06, -11.28), (3.123, 16.63, -12.82), (3.451, -8.155, -3.901)], [], [(171, 178, 177), (171, 177, 173), (174, 178, 176), (176, 178, 171), (171, 173, 172), (175, 176, 172), (172, 173, 175), (175, 198, 195), (173, 198, 175), (195, 174, 175), (174, 176, 175), (198, 173, 201), (199, 198, 201), (193, 197, 198), (198, 199, 193), (198, 197, 195), (195, 202, 200), (197, 202, 195), (174, 195, 200), (69, 73, 74), (69, 70, 73), (101, 92, 74), (92, 69, 74), (69, 71, 70), (106, 109, 70), (70, 72, 106), (71, 72, 70), (72, 71, 92), (72, 100, 106), (100, 72, 101), (101, 72, 92), (107, 109, 106), (99, 106, 104), (106, 99, 107), (106, 100, 104), (100, 108, 105), (104, 100, 105), (101, 108, 100), (68, 66, 77), (66, 68, 67), (68, 70, 109), (109, 102, 68), (75, 68, 77), (68, 73, 70), (73, 68, 75), (68, 102, 67), (76, 75, 77), (75, 76, 74), (74, 73, 75), (167, 181, 166), (166, 168, 167), (167, 201, 173), (201, 167, 169), (179, 181, 167), (167, 177, 179), (177, 167, 173), (167, 168, 169), (180, 181, 179), (179, 178, 180), (178, 179, 177), (63, 32, 60), (61, 162, 60), (32, 61, 60), (162, 61, 153), (61, 32, 62), (52, 86, 53), (52, 149, 51), (149, 52, 148), (52, 36, 33), (36, 52, 51), (49, 147, 148), (148, 163, 149), (147, 163, 148), (147, 49, 50), (49, 34, 50), (34, 49, 33), (33, 36, 63), (63, 34, 33), (37, 50, 34), (38, 34, 59), (34, 38, 37), (34, 63, 59), (50, 151, 147), (151, 50, 39), (194, 197, 193), (197, 194, 202), (193, 199, 192), (192, 194, 193), (201, 169, 196), (196, 169, 170), (98, 99, 104), (104, 105, 98), (99, 97, 107), (97, 99, 98), (109, 110, 102), (110, 103, 102), (169, 168, 170), (102, 103, 67), (17, 18, 19), (71, 19, 54), (18, 54, 19), (131, 134, 133), (172, 135, 134), (133, 134, 135), (201, 200, 202), (200, 201, 196), (109, 105, 108), (108, 110, 109), (207, 136, 186), (136, 207, 187), (25, 29, 20), (20, 89, 25), (5, 87, 85), (53, 85, 87), (6, 5, 85), (7, 5, 6), (5, 7, 4), (6, 85, 9), (85, 53, 86), (53, 184, 126), (121, 123, 184), (131, 123, 121), (121, 122, 131), (123, 8, 91), (123, 90, 164), (90, 123, 91), (131, 133, 123), (8, 123, 133), (131, 122, 129), (122, 127, 129), (128, 122, 120), (89, 27, 26), (27, 89, 24), (89, 26, 25), (26, 27, 88), (25, 26, 88), (27, 28, 88), (24, 28, 27), (28, 24, 29), (28, 25, 88), (29, 25, 28), (187, 143, 140), (143, 187, 141), (187, 207, 141), (142, 140, 143), (140, 142, 186), (141, 185, 143), (143, 185, 142), (207, 185, 141), (142, 185, 207), (186, 142, 207), (165, 123, 164), (123, 165, 137), (137, 124, 123), (123, 124, 184), (186, 137, 165), (124, 137, 138), (137, 186, 136), (136, 138, 137), (138, 125, 124), (125, 184, 124), (184, 125, 126), (65, 9, 22), (9, 65, 1), (10, 22, 9), (9, 85, 10), (22, 29, 65), (22, 10, 21), (29, 22, 20), (21, 20, 22), (11, 21, 10), (85, 11, 10), (11, 85, 86), (86, 1, 11), (21, 11, 23), (1, 23, 11), (23, 89, 21), (20, 21, 89), (29, 23, 65), (23, 29, 24), (23, 1, 65), (89, 23, 24), (126, 125, 164), (125, 138, 139), (139, 164, 125), (187, 139, 138), (138, 136, 187), (186, 139, 140), (139, 186, 165), (164, 139, 165), (139, 187, 140), (119, 87, 2), (120, 2, 3), (2, 120, 119), (87, 5, 2), (4, 2, 5), (2, 4, 3), (121, 184, 119), (87, 119, 184), (122, 121, 119), (119, 120, 122), (184, 53, 87), (17, 9, 18), (9, 91, 8), (9, 90, 91), (90, 9, 1), (8, 18, 9), (8, 54, 18), (8, 133, 135), (126, 90, 0), (90, 126, 164), (86, 90, 1), (90, 86, 0), (0, 148, 126), (126, 52, 53), (52, 126, 148), (148, 0, 49), (33, 0, 86), (0, 33, 49), (86, 52, 33), (190, 188, 191), (188, 190, 189), (95, 93, 96), (93, 95, 94), (43, 46, 42), (30, 43, 40), (43, 30, 47), (46, 43, 47), (62, 30, 40), (30, 62, 32), (47, 30, 48), (30, 31, 48), (30, 32, 31), (46, 47, 48), (46, 35, 36), (35, 46, 48), (63, 36, 35), (206, 205, 203), (203, 205, 204), (115, 112, 113), (112, 114, 113), (55, 182, 160), (182, 55, 82), (159, 55, 160), (55, 159, 116), (55, 78, 82), (78, 55, 56), (57, 55, 116), (55, 57, 56), (83, 159, 160), (81, 160, 182), (160, 81, 83), (50, 37, 39), (38, 39, 37), (39, 38, 111), (39, 161, 151), (161, 39, 111), (161, 147, 151), (147, 161, 146), (163, 147, 146), (145, 163, 162), (163, 145, 150), (163, 150, 149), (144, 158, 145), (145, 158, 150), (144, 145, 162), (153, 144, 162), (144, 152, 155), (157, 158, 144), (155, 157, 144), (144, 153, 152), (150, 158, 156), (156, 158, 157), (135, 130, 127), (127, 130, 129), (135, 176, 130), (176, 135, 172), (130, 171, 132), (129, 130, 132), (171, 130, 176), (129, 132, 131), (131, 132, 134), (171, 134, 132), (134, 171, 172), (54, 12, 15), (12, 13, 15), (54, 15, 92), (92, 71, 54), (15, 16, 69), (13, 16, 15), (69, 92, 15), (13, 17, 16), (17, 19, 16), (69, 16, 19), (19, 71, 69), (31, 35, 48), (31, 63, 35), (63, 31, 32), (127, 122, 128), (127, 128, 135), (117, 128, 159), (135, 128, 8), (128, 117, 8), (120, 159, 128), (116, 120, 3), (120, 116, 159), (116, 4, 57), (4, 116, 3), (117, 57, 14), (4, 14, 57), (14, 8, 117), (54, 8, 14), (14, 4, 7), (12, 54, 14), (7, 12, 14), (17, 13, 7), (12, 7, 13), (6, 17, 7), (17, 6, 9), (159, 83, 117), (57, 83, 56), (83, 57, 117), (81, 56, 83), (56, 81, 78), (182, 80, 81), (80, 78, 81), (84, 78, 79), (78, 84, 82), (78, 80, 79), (84, 182, 82), (84, 118, 183), (182, 84, 183), (84, 79, 118), (118, 79, 80), (118, 80, 183), (80, 182, 183), (111, 38, 58), (38, 59, 58), (111, 58, 161), (161, 58, 146), (163, 58, 64), (58, 163, 146), (63, 58, 59), (58, 63, 64), (163, 64, 60), (163, 60, 162), (63, 60, 64), (156, 149, 150), (154, 51, 149), (154, 149, 156), (155, 156, 157), (156, 155, 154), (152, 44, 155), (44, 154, 155), (44, 152, 41), (153, 41, 152), (41, 153, 61), (40, 44, 41), (62, 41, 61), (41, 62, 40), (154, 44, 45), (44, 40, 43), (44, 42, 45), (42, 44, 43), (51, 154, 45), (42, 51, 45), (51, 42, 36), (42, 46, 36)])
me_velociraptor_evo_4_baby_008.polygons.foreach_set('use_smooth', [True] * 368)
_uv = me_velociraptor_evo_4_baby_008.uv_layers.new(name='UVMap')
_uv.uv.foreach_set('vector', [0.136, 0.0587, 0.2048, 0.1835, 0.1845, 0.1905, 0.136, 0.0587, 0.1845, 0.1905, 0.1083, 0.1843, 0.2289, 0.1648, 0.2048, 0.1835, 0.1892, 0.0548, 0.1892, 0.0548, 0.2048, 0.1835, 0.136, 0.0587, 0.136, 0.0587, 0.1083, 0.1843, 0.0788, 0.0497, 0.0743, 0.1461, 0.0482, 0.0207, 0.0788, 0.0497, 0.0788, 0.0497, 0.1083, 0.1843, 0.0743, 0.1461, 0.0743, 0.1461, 0.0994, 0.2461, 0.0653, 0.2409, 0.1083, 0.1843, 0.0994, 0.2461, 0.0743, 0.1461, 0.0653, 0.2409, 0.0229, 0.129, 0.0743, 0.1461, 0.0229, 0.129, 0.0482, 0.0207, 0.0743, 0.1461, 0.0994, 0.2461, 0.1083, 0.1843, 0.1243, 0.2544, 0.0965, 0.3745, 0.0994, 0.2461, 0.1243, 0.2544, 0.0891, 0.3732, 0.0716, 0.3249, 0.0994, 0.2461, 0.0994, 0.2461, 0.0965, 0.3745, 0.0891, 0.3732, 0.0994, 0.2461, 0.0716, 0.3249, 0.0653, 0.2409, 0.0653, 0.2409, 0.0632, 0.3437, 0.0381, 0.2851, 0.0716, 0.3249, 0.0632, 0.3437, 0.0653, 0.2409, 0.0229, 0.129, 0.0653, 0.2409, 0.0381, 0.2851, 0.136, 0.0587, 0.1845, 0.1905, 0.2048, 0.1835, 0.136, 0.0587, 0.1083, 0.1843, 0.1845, 0.1905, 0.2289, 0.1648, 0.1892, 0.0548, 0.2048, 0.1835, 0.1892, 0.0548, 0.136, 0.0587, 0.2048, 0.1835, 0.136, 0.0587, 0.0788, 0.0497, 0.1083, 0.1843, 0.0994, 0.2461, 0.1243, 0.2544, 0.1083, 0.1843, 0.1083, 0.1843, 0.0743, 0.1461, 0.0994, 0.2461, 0.0788, 0.0497, 0.0743, 0.1461, 0.1083, 0.1843, 0.0743, 0.1461, 0.0788, 0.0497, 0.0482, 0.0207, 0.0743, 0.1461, 0.0653, 0.2409, 0.0994, 0.2461, 0.0653, 0.2409, 0.0743, 0.1461, 0.0229, 0.129, 0.0229, 0.129, 0.0743, 0.1461, 0.0482, 0.0207, 0.0965, 0.3745, 0.1243, 0.2544, 0.0994, 0.2461, 0.0891, 0.3732, 0.0994, 0.2461, 0.0716, 0.3249, 0.0994, 0.2461, 0.0891, 0.3732, 0.0965, 0.3745, 0.0994, 0.2461, 0.0653, 0.2409, 0.0716, 0.3249, 0.0653, 0.2409, 0.0381, 0.2851, 0.0632, 0.3437, 0.0716, 0.3249, 0.0653, 0.2409, 0.0632, 0.3437, 0.0229, 0.129, 0.0381, 0.2851, 0.0653, 0.2409, 0.1846, 0.2704, 0.1879, 0.2862, 0.2565, 0.3574, 0.1879, 0.2862, 0.1846, 0.2704, 0.2392, 0.3722, 0.1846, 0.2704, 0.1083, 0.1843, 0.1243, 0.2544, 0.1243, 0.2544, 0.1611, 0.3563, 0.1846, 0.2704, 0.2379, 0.2776, 0.1846, 0.2704, 0.2565, 0.3574, 0.1846, 0.2704, 0.1845, 0.1905, 0.1083, 0.1843, 0.1845, 0.1905, 0.1846, 0.2704, 0.2379, 0.2776, 0.1846, 0.2704, 0.1611, 0.3563, 0.2392, 0.3722, 0.2555, 0.2798, 0.2379, 0.2776, 0.2565, 0.3574, 0.2379, 0.2776, 0.2555, 0.2798, 0.2048, 0.1835, 0.2048, 0.1835, 0.1845, 0.1905, 0.2379, 0.2776, 0.1846, 0.2704, 0.2565, 0.3574, 0.1879, 0.2862, 0.1879, 0.2862, 0.2392, 0.3722, 0.1846, 0.2704, 0.1846, 0.2704, 0.1243, 0.2544, 0.1083, 0.1843, 0.1243, 0.2544, 0.1846, 0.2704, 0.1611, 0.3563, 0.2379, 0.2776, 0.2565, 0.3574, 0.1846, 0.2704, 0.1846, 0.2704, 0.1845, 0.1905, 0.2379, 0.2776, 0.1845, 0.1905, 0.1846, 0.2704, 0.1083, 0.1843, 0.1846, 0.2704, 0.2392, 0.3722, 0.1611, 0.3563, 0.2555, 0.2798, 0.2565, 0.3574, 0.2379, 0.2776, 0.2379, 0.2776, 0.2048, 0.1835, 0.2555, 0.2798, 0.2048, 0.1835, 0.2379, 0.2776, 0.1845, 0.1905, 0.0594, 0.928, 0.0745, 0.8212, 0.0171, 0.8512, 0.059, 0.7321, 0.0745, 0.8212, 0.0171, 0.8512, 0.0745, 0.8212, 0.059, 0.7321, 0.0171, 0.8512, 0.0745, 0.8212, 0.059, 0.7321, 0.0657, 0.7474, 0.059, 0.7321, 0.0745, 0.8212, 0.0657, 0.7474, 0.8681, 0.1471, 0.8928, 0.3257, 0.9309, 0.2437, 0.8681, 0.1471, 0.7636, 0.0981, 0.8223, 0.0756, 0.7636, 0.0981, 0.8681, 0.1471, 0.8002, 0.2026, 0.8681, 0.1471, 0.7636, 0.0981, 0.8002, 0.2026, 0.7636, 0.0981, 0.8681, 0.1471, 0.8223, 0.0756, 0.7318, 0.3031, 0.6292, 0.2494, 0.8002, 0.2026, 0.8002, 0.2026, 0.7184, 0.1766, 0.7636, 0.0981, 0.6292, 0.2494, 0.7184, 0.1766, 0.8002, 0.2026, 0.6292, 0.2494, 0.7318, 0.3031, 0.6396, 0.2931, 0.7318, 0.3031, 0.6292, 0.2494, 0.6396, 0.2931, 0.6292, 0.2494, 0.7318, 0.3031, 0.8002, 0.2026, 0.8002, 0.2026, 0.7636, 0.0981, 0.7184, 0.1766, 0.7184, 0.1766, 0.6292, 0.2494, 0.8002, 0.2026, 0.4911, 0.2712, 0.6396, 0.2931, 0.6292, 0.2494, 0.4754, 0.26, 0.6292, 0.2494, 0.6192, 0.2221, 0.6292, 0.2494, 0.4754, 0.26, 0.4911, 0.2712, 0.6292, 0.2494, 0.7184, 0.1766, 0.6192, 0.2221, 0.6396, 0.2931, 0.4911, 0.2712, 0.6292, 0.2494, 0.4911, 0.2712, 0.6396, 0.2931, 0.4923, 0.2887, 0.0823, 0.3756, 0.0716, 0.3249, 0.0891, 0.3732, 0.0716, 0.3249, 0.0823, 0.3756, 0.0632, 0.3437, 0.0891, 0.3732, 0.0965, 0.3745, 0.0911, 0.3908, 0.0911, 0.3908, 0.0823, 0.3756, 0.0891, 0.3732, 0.1243, 0.2544, 0.0653, 0.2409, 0.1031, 0.2301, 0.1031, 0.2301, 0.0653, 0.2409, 0.0805, 0.2266, 0.0823, 0.3756, 0.0891, 0.3732, 0.0716, 0.3249, 0.0716, 0.3249, 0.0632, 0.3437, 0.0823, 0.3756, 0.0891, 0.3732, 0.0911, 0.3908, 0.0965, 0.3745, 0.0911, 0.3908, 0.0891, 0.3732, 0.0823, 0.3756, 0.1243, 0.2544, 0.1031, 0.2301, 0.0653, 0.2409, 0.1031, 0.2301, 0.0805, 0.2266, 0.0653, 0.2409, 0.1611, 0.3563, 0.2392, 0.3722, 0.1916, 0.3613, 0.1611, 0.3563, 0.1916, 0.3613, 0.2392, 0.3722, 0.2214, 0.6007, 0.1587, 0.6207, 0.1923, 0.7349, 0.1701, 0.9165, 0.1923, 0.7349, 0.0774, 0.7088, 0.1587, 0.6207, 0.0774, 0.7088, 0.1923, 0.7349, 0.2214, 0.6007, 0.1923, 0.7349, 0.1587, 0.6207, 0.1701, 0.9165, 0.0774, 0.7088, 0.1923, 0.7349, 0.1587, 0.6207, 0.1923, 0.7349, 0.0774, 0.7088, 0.1414, 0.1214, 0.1263, 0.1609, 0.1454, 0.1601, 0.1263, 0.1609, 0.1414, 0.1214, 0.1292, 0.124, 0.1414, 0.1214, 0.1454, 0.1601, 0.1263, 0.1609, 0.1263, 0.1609, 0.1292, 0.124, 0.1414, 0.1214, 0.3796, 0.0999, 0.3217, 0.0462, 0.3219, 0.0894, 0.3217, 0.0462, 0.2683, 0.0966, 0.3165, 0.0904, 0.3796, 0.0999, 0.3219, 0.0894, 0.3217, 0.0462, 0.3217, 0.0462, 0.3165, 0.0904, 0.2683, 0.0966, 0.827, 0.6784, 0.8758, 0.5525, 0.7885, 0.5924, 0.837, 0.4708, 0.7885, 0.5924, 0.8758, 0.5525, 0.7455, 0.6819, 0.827, 0.6784, 0.7885, 0.5924, 0.7623, 0.762, 0.827, 0.6784, 0.7455, 0.6819, 0.827, 0.6784, 0.7623, 0.762, 0.8621, 0.7569, 0.7455, 0.6819, 0.7885, 0.5924, 0.6597, 0.588, 0.7885, 0.5924, 0.837, 0.4708, 0.7512, 0.4788, 0.837, 0.4708, 0.7885, 0.5924, 0.7512, 0.4788, 0.7455, 0.6819, 0.6597, 0.588, 0.7885, 0.5924, 0.6748, 0.7573, 0.6597, 0.588, 0.7455, 0.6819, 0.7455, 0.6819, 0.7623, 0.762, 0.6748, 0.7573, 0.6597, 0.588, 0.5735, 0.8339, 0.5644, 0.6034, 0.6597, 0.588, 0.5818, 0.4995, 0.6351, 0.5727, 0.5818, 0.4995, 0.6597, 0.588, 0.5644, 0.6034, 0.6748, 0.7573, 0.639, 0.7569, 0.6597, 0.588, 0.5735, 0.8339, 0.6597, 0.588, 0.639, 0.7569, 0.6748, 0.7573, 0.7623, 0.762, 0.6931, 0.8162, 0.7623, 0.762, 0.7124, 0.8816, 0.6931, 0.8162, 0.7818, 0.8659, 0.7623, 0.762, 0.8621, 0.7569, 0.6611, 0.3198, 0.6133, 0.4095, 0.683, 0.3962, 0.6133, 0.4095, 0.6611, 0.3198, 0.6136, 0.3271, 0.6611, 0.3198, 0.683, 0.3962, 0.69, 0.3949, 0.683, 0.3962, 0.6133, 0.4095, 0.6931, 0.4878, 0.69, 0.3949, 0.683, 0.3962, 0.6931, 0.4878, 0.6133, 0.4095, 0.5556, 0.4, 0.5396, 0.4848, 0.6136, 0.3271, 0.5556, 0.4, 0.6133, 0.4095, 0.5556, 0.4, 0.6136, 0.3271, 0.5758, 0.3188, 0.5556, 0.4, 0.5463, 0.3984, 0.5396, 0.4848, 0.5758, 0.3188, 0.5463, 0.3984, 0.5556, 0.4, 0.6611, 0.3198, 0.6133, 0.4095, 0.6136, 0.3271, 0.6133, 0.4095, 0.6611, 0.3198, 0.683, 0.3962, 0.6611, 0.3198, 0.69, 0.3949, 0.683, 0.3962, 0.5556, 0.4, 0.6136, 0.3271, 0.6133, 0.4095, 0.6136, 0.3271, 0.5556, 0.4, 0.5758, 0.3188, 0.683, 0.3962, 0.6931, 0.4878, 0.6133, 0.4095, 0.6133, 0.4095, 0.5396, 0.4848, 0.5556, 0.4, 0.69, 0.3949, 0.6931, 0.4878, 0.683, 0.3962, 0.5556, 0.4, 0.5396, 0.4848, 0.5463, 0.3984, 0.5758, 0.3188, 0.5556, 0.4, 0.5463, 0.3984, 0.1825, 0.5704, 0.267, 0.4953, 0.2597, 0.5669, 0.267, 0.4953, 0.1825, 0.5704, 0.173, 0.5196, 0.173, 0.5196, 0.2565, 0.4626, 0.267, 0.4953, 0.267, 0.4953, 0.2565, 0.4626, 0.3689, 0.4537, 0.0625, 0.566, 0.173, 0.5196, 0.1825, 0.5704, 0.2565, 0.4626, 0.173, 0.5196, 0.1677, 0.4898, 0.173, 0.5196, 0.0625, 0.566, 0.0349, 0.5266, 0.0349, 0.5266, 0.1677, 0.4898, 0.173, 0.5196, 0.1677, 0.4898, 0.2437, 0.4412, 0.2565, 0.4626, 0.2437, 0.4412, 0.3689, 0.4537, 0.2565, 0.4626, 0.3689, 0.4537, 0.2437, 0.4412, 0.3075, 0.3548, 0.1825, 0.5704, 0.267, 0.4953, 0.173, 0.5196, 0.267, 0.4953, 0.1825, 0.5704, 0.2597, 0.5669, 0.2565, 0.4626, 0.173, 0.5196, 0.267, 0.4953, 0.267, 0.4953, 0.3689, 0.4537, 0.2565, 0.4626, 0.173, 0.5196, 0.0625, 0.566, 0.1825, 0.5704, 0.173, 0.5196, 0.2565, 0.4626, 0.1677, 0.4898, 0.0625, 0.566, 0.173, 0.5196, 0.0349, 0.5266, 0.1677, 0.4898, 0.0349, 0.5266, 0.173, 0.5196, 0.2437, 0.4412, 0.1677, 0.4898, 0.2565, 0.4626, 0.3689, 0.4537, 0.2437, 0.4412, 0.2565, 0.4626, 0.2437, 0.4412, 0.3689, 0.4537, 0.3075, 0.3548, 0.3075, 0.3548, 0.2356, 0.4228, 0.2437, 0.4412, 0.1677, 0.4898, 0.2437, 0.4412, 0.1655, 0.4634, 0.2356, 0.4228, 0.1655, 0.4634, 0.2437, 0.4412, 0.1655, 0.4634, 0.0324, 0.4973, 0.1677, 0.4898, 0.0349, 0.5266, 0.1677, 0.4898, 0.0324, 0.4973, 0.0332, 0.4675, 0.1655, 0.4634, 0.1652, 0.4465, 0.1655, 0.4634, 0.0332, 0.4675, 0.0318, 0.4834, 0.1655, 0.4634, 0.2356, 0.4228, 0.1652, 0.4465, 0.0324, 0.4973, 0.1655, 0.4634, 0.0318, 0.4834, 0.3075, 0.3548, 0.2437, 0.4412, 0.2356, 0.4228, 0.2437, 0.4412, 0.1677, 0.4898, 0.1655, 0.4634, 0.1655, 0.4634, 0.2356, 0.4228, 0.2437, 0.4412, 0.0324, 0.4973, 0.1655, 0.4634, 0.1677, 0.4898, 0.1677, 0.4898, 0.0349, 0.5266, 0.0324, 0.4973, 0.0332, 0.4675, 0.1655, 0.4634, 0.0318, 0.4834, 0.1655, 0.4634, 0.0332, 0.4675, 0.1652, 0.4465, 0.2356, 0.4228, 0.1655, 0.4634, 0.1652, 0.4465, 0.1655, 0.4634, 0.0324, 0.4973, 0.0318, 0.4834, 0.827, 0.6784, 0.8758, 0.5525, 0.9159, 0.6361, 0.8621, 0.7569, 0.9159, 0.6361, 0.9532, 0.7136, 0.9159, 0.6361, 0.8621, 0.7569, 0.827, 0.6784, 0.8758, 0.5525, 0.827, 0.6784, 0.9159, 0.6361, 0.8621, 0.7569, 0.9159, 0.6361, 0.827, 0.6784, 0.9159, 0.6361, 0.8621, 0.7569, 0.9532, 0.7136, 0.7455, 0.6819, 0.7885, 0.5924, 0.827, 0.6784, 0.8758, 0.5525, 0.827, 0.6784, 0.7885, 0.5924, 0.7623, 0.762, 0.7455, 0.6819, 0.827, 0.6784, 0.827, 0.6784, 0.8621, 0.7569, 0.7623, 0.762, 0.7885, 0.5924, 0.837, 0.4708, 0.8758, 0.5525, 0.6748, 0.7573, 0.6597, 0.588, 0.639, 0.7569, 0.6597, 0.588, 0.5644, 0.6034, 0.5735, 0.8339, 0.6597, 0.588, 0.5818, 0.4995, 0.5644, 0.6034, 0.5818, 0.4995, 0.6597, 0.588, 0.6351, 0.5727, 0.5735, 0.8339, 0.639, 0.7569, 0.6597, 0.588, 0.5735, 0.8339, 0.6507, 0.8413, 0.639, 0.7569, 0.5735, 0.8339, 0.639, 0.7569, 0.6507, 0.8413, 0.8928, 0.3257, 0.8765, 0.4508, 0.8042, 0.377, 0.8765, 0.4508, 0.8928, 0.3257, 0.969, 0.4354, 0.8928, 0.3257, 0.8765, 0.4508, 0.969, 0.4354, 0.8765, 0.4508, 0.8928, 0.3257, 0.8042, 0.377, 0.8042, 0.377, 0.8002, 0.2026, 0.8928, 0.3257, 0.8928, 0.3257, 0.8681, 0.1471, 0.9309, 0.2437, 0.8681, 0.1471, 0.8928, 0.3257, 0.8002, 0.2026, 0.8002, 0.2026, 0.8042, 0.377, 0.7318, 0.3031, 0.8002, 0.2026, 0.8042, 0.377, 0.8928, 0.3257, 0.8042, 0.377, 0.8002, 0.2026, 0.7318, 0.3031, 0.8928, 0.3257, 0.8681, 0.1471, 0.8002, 0.2026, 0.3422, 0.2748, 0.2854, 0.306, 0.3433, 0.3079, 0.2854, 0.306, 0.3422, 0.2748, 0.296, 0.2694, 0.3422, 0.2748, 0.2854, 0.306, 0.296, 0.2694, 0.2854, 0.306, 0.3422, 0.2748, 0.3433, 0.3079, 0.6059, 0.068, 0.6844, 0.1033, 0.7297, 0.0677, 0.5721, 0.1129, 0.6059, 0.068, 0.4843, 0.1029, 0.6059, 0.068, 0.5721, 0.1129, 0.6505, 0.0947, 0.6844, 0.1033, 0.6059, 0.068, 0.6505, 0.0947, 0.4685, 0.1477, 0.5721, 0.1129, 0.4843, 0.1029, 0.5721, 0.1129, 0.4685, 0.1477, 0.5649, 0.1638, 0.6505, 0.0947, 0.5721, 0.1129, 0.6447, 0.113, 0.5721, 0.1129, 0.6036, 0.1373, 0.6447, 0.113, 0.5721, 0.1129, 0.5649, 0.1638, 0.6036, 0.1373, 0.6844, 0.1033, 0.6505, 0.0947, 0.6447, 0.113, 0.6844, 0.1033, 0.6885, 0.1442, 0.7636, 0.0981, 0.6885, 0.1442, 0.6844, 0.1033, 0.6447, 0.113, 0.7184, 0.1766, 0.7636, 0.0981, 0.6885, 0.1442, 0.9293, 0.0199, 0.8585, 0.0631, 0.9972, 0.073, 0.9972, 0.073, 0.8585, 0.0631, 0.9263, 0.1348, 0.9293, 0.0199, 0.9972, 0.073, 0.8585, 0.0631, 0.9972, 0.073, 0.9263, 0.1348, 0.8585, 0.0631, 0.371, 0.8168, 0.4626, 0.6176, 0.4528, 0.8173, 0.4626, 0.6176, 0.371, 0.8168, 0.4022, 0.6185, 0.4525, 0.967, 0.371, 0.8168, 0.4528, 0.8173, 0.371, 0.8168, 0.4525, 0.967, 0.3452, 0.9564, 0.371, 0.8168, 0.4626, 0.6176, 0.4022, 0.6185, 0.4626, 0.6176, 0.371, 0.8168, 0.4528, 0.8173, 0.4525, 0.967, 0.371, 0.8168, 0.3452, 0.9564, 0.371, 0.8168, 0.4525, 0.967, 0.4528, 0.8173, 0.5276, 0.8134, 0.4525, 0.967, 0.4528, 0.8173, 0.5095, 0.6188, 0.4528, 0.8173, 0.4626, 0.6176, 0.4528, 0.8173, 0.5095, 0.6188, 0.5276, 0.8134, 0.6396, 0.2931, 0.4911, 0.2712, 0.4923, 0.2887, 0.4754, 0.26, 0.4923, 0.2887, 0.4911, 0.2712, 0.4923, 0.2887, 0.4754, 0.26, 0.4599, 0.2792, 0.4923, 0.2887, 0.4754, 0.26, 0.4911, 0.2712, 0.4754, 0.26, 0.4923, 0.2887, 0.4599, 0.2792, 0.4754, 0.26, 0.6292, 0.2494, 0.4911, 0.2712, 0.6292, 0.2494, 0.4754, 0.26, 0.6192, 0.2221, 0.7184, 0.1766, 0.6292, 0.2494, 0.6192, 0.2221, 0.6036, 0.1373, 0.7184, 0.1766, 0.5649, 0.1638, 0.7184, 0.1766, 0.6036, 0.1373, 0.6885, 0.1442, 0.7184, 0.1766, 0.6885, 0.1442, 0.7636, 0.0981, 0.5721, 0.1129, 0.6447, 0.113, 0.6036, 0.1373, 0.6036, 0.1373, 0.6447, 0.113, 0.6885, 0.1442, 0.5721, 0.1129, 0.6036, 0.1373, 0.5649, 0.1638, 0.4685, 0.1477, 0.5721, 0.1129, 0.5649, 0.1638, 0.5721, 0.1129, 0.4843, 0.1029, 0.6059, 0.068, 0.6505, 0.0947, 0.6447, 0.113, 0.5721, 0.1129, 0.6059, 0.068, 0.6505, 0.0947, 0.5721, 0.1129, 0.5721, 0.1129, 0.4685, 0.1477, 0.4843, 0.1029, 0.6885, 0.1442, 0.6447, 0.113, 0.6844, 0.1033, 0.6844, 0.1033, 0.6447, 0.113, 0.6505, 0.0947, 0.3675, 0.7278, 0.3299, 0.7156, 0.3694, 0.6824, 0.3694, 0.6824, 0.3299, 0.7156, 0.3121, 0.6189, 0.3675, 0.7278, 0.28, 0.9464, 0.3299, 0.7156, 0.28, 0.9464, 0.3675, 0.7278, 0.3105, 0.9381, 0.3299, 0.7156, 0.2351, 0.9521, 0.2443, 0.7322, 0.3121, 0.6189, 0.3299, 0.7156, 0.2443, 0.7322, 0.2351, 0.9521, 0.3299, 0.7156, 0.28, 0.9464, 0.3121, 0.6189, 0.2443, 0.7322, 0.2214, 0.6007, 0.2214, 0.6007, 0.2443, 0.7322, 0.1923, 0.7349, 0.2351, 0.9521, 0.1923, 0.7349, 0.2443, 0.7322, 0.1923, 0.7349, 0.2351, 0.9521, 0.1701, 0.9165, 0.3675, 0.7278, 0.3694, 0.6824, 0.3299, 0.7156, 0.3694, 0.6824, 0.3121, 0.6189, 0.3299, 0.7156, 0.3675, 0.7278, 0.3299, 0.7156, 0.28, 0.9464, 0.28, 0.9464, 0.3105, 0.9381, 0.3675, 0.7278, 0.3299, 0.7156, 0.2443, 0.7322, 0.2351, 0.9521, 0.3121, 0.6189, 0.2443, 0.7322, 0.3299, 0.7156, 0.2351, 0.9521, 0.28, 0.9464, 0.3299, 0.7156, 0.3121, 0.6189, 0.2214, 0.6007, 0.2443, 0.7322, 0.2214, 0.6007, 0.1923, 0.7349, 0.2443, 0.7322, 0.2351, 0.9521, 0.2443, 0.7322, 0.1923, 0.7349, 0.1923, 0.7349, 0.1701, 0.9165, 0.2351, 0.9521, 0.6036, 0.1373, 0.6885, 0.1442, 0.6447, 0.113, 0.6036, 0.1373, 0.7184, 0.1766, 0.6885, 0.1442, 0.7184, 0.1766, 0.6036, 0.1373, 0.5649, 0.1638, 0.7124, 0.8816, 0.7623, 0.762, 0.7818, 0.8659, 0.7124, 0.8816, 0.7818, 0.8659, 0.6659, 0.9203, 0.8446, 0.9811, 0.7818, 0.8659, 0.9021, 0.9007, 0.6659, 0.9203, 0.7818, 0.8659, 0.6668, 0.9652, 0.7818, 0.8659, 0.8446, 0.9811, 0.6668, 0.9652, 0.8621, 0.7569, 0.9021, 0.9007, 0.7818, 0.8659, 0.985, 0.866, 0.8621, 0.7569, 0.9532, 0.7136, 0.8621, 0.7569, 0.985, 0.866, 0.9021, 0.9007, 0.985, 0.866, 0.8621, 0.7569, 0.9021, 0.9007, 0.8621, 0.7569, 0.985, 0.866, 0.9532, 0.7136, 0.8446, 0.9811, 0.9021, 0.9007, 0.7818, 0.8659, 0.8621, 0.7569, 0.7818, 0.8659, 0.9021, 0.9007, 0.7818, 0.8659, 0.6668, 0.9652, 0.8446, 0.9811, 0.6659, 0.9203, 0.6668, 0.9652, 0.7818, 0.8659, 0.7818, 0.8659, 0.8621, 0.7569, 0.7623, 0.762, 0.7124, 0.8816, 0.6659, 0.9203, 0.7818, 0.8659, 0.7623, 0.762, 0.7124, 0.8816, 0.7818, 0.8659, 0.6748, 0.7573, 0.6931, 0.8162, 0.7623, 0.762, 0.7124, 0.8816, 0.7623, 0.762, 0.6931, 0.8162, 0.7455, 0.6819, 0.6748, 0.7573, 0.7623, 0.762, 0.6748, 0.7573, 0.7455, 0.6819, 0.6597, 0.588, 0.4525, 0.967, 0.5276, 0.8134, 0.5529, 0.9654, 0.4525, 0.967, 0.5276, 0.8134, 0.4528, 0.8173, 0.5276, 0.8134, 0.4525, 0.967, 0.5529, 0.9654, 0.5095, 0.6188, 0.4528, 0.8173, 0.5276, 0.8134, 0.4528, 0.8173, 0.5095, 0.6188, 0.4626, 0.6176, 0.4626, 0.6176, 0.505, 0.489, 0.5095, 0.6188, 0.505, 0.489, 0.4626, 0.6176, 0.5095, 0.6188, 0.4323, 0.4895, 0.4626, 0.6176, 0.4747, 0.4878, 0.4626, 0.6176, 0.4323, 0.4895, 0.4022, 0.6185, 0.4626, 0.6176, 0.505, 0.489, 0.4747, 0.4878, 0.4323, 0.4895, 0.4626, 0.6176, 0.4022, 0.6185, 0.4323, 0.4895, 0.4854, 0.3458, 0.4747, 0.4878, 0.4626, 0.6176, 0.4323, 0.4895, 0.4747, 0.4878, 0.4323, 0.4895, 0.4747, 0.4878, 0.4854, 0.3458, 0.4854, 0.3458, 0.4747, 0.4878, 0.505, 0.489, 0.4854, 0.3458, 0.505, 0.489, 0.4747, 0.4878, 0.505, 0.489, 0.4626, 0.6176, 0.4747, 0.4878, 0.2324, 0.9861, 0.2205, 0.9692, 0.1295, 0.9857, 0.2205, 0.9692, 0.1327, 0.9099, 0.1295, 0.9857, 0.2324, 0.9861, 0.1295, 0.9857, 0.2205, 0.9692, 0.2205, 0.9692, 0.1295, 0.9857, 0.1327, 0.9099, 0.0594, 0.928, 0.1295, 0.9857, 0.0119, 0.9496, 0.1295, 0.9857, 0.0594, 0.928, 0.1327, 0.9099, 0.0594, 0.928, 0.1295, 0.9857, 0.1327, 0.9099, 0.1295, 0.9857, 0.0594, 0.928, 0.0119, 0.9496, 0.0594, 0.928, 0.0119, 0.9496, 0.0171, 0.8512, 0.0594, 0.928, 0.0171, 0.8512, 0.0745, 0.8212, 0.0594, 0.928, 0.0171, 0.8512, 0.0119, 0.9496, 0.6844, 0.1033, 0.7636, 0.0981, 0.6885, 0.1442, 0.7297, 0.0677, 0.8223, 0.0756, 0.7636, 0.0981, 0.7297, 0.0677, 0.7636, 0.0981, 0.6844, 0.1033, 0.6059, 0.068, 0.6844, 0.1033, 0.6505, 0.0947, 0.6844, 0.1033, 0.6059, 0.068, 0.7297, 0.0677, 0.4843, 0.1029, 0.5945, 0.0273, 0.6059, 0.068, 0.5945, 0.0273, 0.7297, 0.0677, 0.6059, 0.068, 0.5945, 0.0273, 0.4843, 0.1029, 0.462, 0.0929, 0.4685, 0.1477, 0.462, 0.0929, 0.4843, 0.1029, 0.462, 0.0929, 0.4685, 0.1477, 0.4407, 0.1395, 0.4843, 0.1029, 0.5945, 0.0273, 0.462, 0.0929, 0.4685, 0.1477, 0.462, 0.0929, 0.4407, 0.1395, 0.462, 0.0929, 0.4685, 0.1477, 0.4843, 0.1029, 0.7297, 0.0677, 0.5945, 0.0273, 0.7528, 0.0362, 0.5945, 0.0273, 0.4843, 0.1029, 0.6059, 0.068, 0.5945, 0.0273, 0.7297, 0.0677, 0.7528, 0.0362, 0.7297, 0.0677, 0.5945, 0.0273, 0.6059, 0.068, 0.8223, 0.0756, 0.7297, 0.0677, 0.7528, 0.0362, 0.7297, 0.0677, 0.8223, 0.0756, 0.7528, 0.0362, 0.8223, 0.0756, 0.7297, 0.0677, 0.7636, 0.0981, 0.7297, 0.0677, 0.6844, 0.1033, 0.7636, 0.0981])
me_velociraptor_evo_4_baby_008.materials.append(mat_material1_023)
me_velociraptor_evo_4_baby_008.update()
arm_armature = bpy.data.armatures.new('Armature')  # bones are not reproduced
arm_armature_002 = bpy.data.armatures.new('Armature.002')  # bones are not reproduced

# ---- objects
ob_armature = bpy.data.objects.new('Armature', arm_armature)
ob_velociraptor_evo_4_baby = bpy.data.objects.new('velociraptor evo 4 baby', me_velociraptor_evo_4_baby)
ob_velociraptor_evo_4_upper_jaw = bpy.data.objects.new('velociraptor evo 4 UPPER JAW', me_velociraptor_evo_4_baby_001)
ob_velociraptor_evo_4_baby_lower_jaw = bpy.data.objects.new('velociraptor evo 4 baby LOWER JAW', me_velociraptor_evo_4_baby_002)
ob_velociraptor_evo_4_upper_jaw_001 = bpy.data.objects.new('velociraptor evo 4 UPPER JAW.001', me_velociraptor_evo_4_baby_007)
ob_velociraptor_evo_4_baby_lower_jaw_001 = bpy.data.objects.new('velociraptor evo 4 baby LOWER JAW.001', me_velociraptor_evo_4_baby_006)
ob_velociraptor_evo_4_baby_001 = bpy.data.objects.new('velociraptor evo 4 baby.001', me_velociraptor_evo_4_baby_008)
ob_armature_001 = bpy.data.objects.new('Armature.001', arm_armature_002)

# ---- transforms, parenting, visibility, modifiers, constraints
ob_armature.location = (55.84, -34.22, 19.05)
ob_armature.rotation_euler = (0.0, -0.0, -0.3044)
ob_armature.scale = (19.13, 19.13, 19.13)
ob_armature.show_in_front = True
ob_velociraptor_evo_4_baby.parent = ob_armature
ob_velociraptor_evo_4_baby.matrix_parent_inverse = Matrix(((0.05228, -0.0, -0.0, -2.212e-16), (-0.0, 0.05228, 0.0, 0.0571), (-0.0, -0.0, 0.05228, -0.996), (-0.0, 0.0, -0.0, 1.0)))
ob_velociraptor_evo_4_baby.location = (0.149, 20.03, 32.24)
ob_velociraptor_evo_4_baby.rotation_euler = (1.571, -0.0, 0.0)
ob_velociraptor_evo_4_baby.scale = (1.796, 1.796, 1.796)
_vg = ob_velociraptor_evo_4_baby.vertex_groups.new(name='Bone')
for _i, _w in zip([2, 3, 4, 5, 6, 8, 14, 17, 18, 53, 54, 85, 87, 91, 116, 119, 120, 121, 122, 128, 131, 133, 135, 184], [0.4822, 0.5304, 0.6729, 0.2509, 0.5685, 0.3432, 0.01452, 0.08414, 0.06938, 0.00653, 0.03305, 0.1007, 0.1029, 0.04036, 0.05722, 0.2446, 0.6659, 0.5524, 0.007358, 0.0171, 0.08074, 0.06654, 0.02933, 0.09977]): _vg.add([_i], _w, 'REPLACE')
_vg = ob_velociraptor_evo_4_baby.vertex_groups.new(name='Bone.001')
for _i, _w in zip([0, 1, 2, 5, 6, 8, 9, 11, 33, 49, 52, 53, 85, 86, 87, 90, 91, 119, 121, 123, 125, 126, 148, 184], [0.5154, 0.0008267, 0.1189, 0.09991, 0.0846, 0.04322, 0.02815, 0.05877, 0.01594, 0.02148, 0.07269, 0.6909, 0.6691, 0.7874, 0.6741, 0.5347, 0.5645, 0.09822, 0.08652, 0.01991, 0.0586, 0.7742, 0.02243, 0.6626]): _vg.add([_i], _w, 'REPLACE')
_vg = ob_velociraptor_evo_4_baby.vertex_groups.new(name='Bone.008.L.001')
for _i, _w in zip([90, 91, 121, 123, 124, 125, 126, 131, 133, 139, 164, 184], [0.1772, 0.1402, 0.08135, 0.885, 0.9477, 0.9118, 0.1023, 0.1665, 0.02937, 0.02898, 0.9501, 0.1135]): _vg.add([_i], _w, 'REPLACE')
_vg = ob_velociraptor_evo_4_baby.vertex_groups.new(name='Bone.009.L.001')
for _i, _w in zip([124, 136, 137, 138, 139, 165, 186], [0.001159, 0.6319, 0.9916, 0.9717, 0.9523, 0.9823, 0.08012]): _vg.add([_i], _w, 'REPLACE')
_vg = ob_velociraptor_evo_4_baby.vertex_groups.new(name='Bone.008.R.001')
for _i, _w in zip([1, 6, 9, 10, 11, 17, 18, 23, 85, 86, 90, 91], [0.9256, 0.07725, 0.872, 0.9553, 0.9117, 0.1654, 0.03123, 0.02417, 0.1099, 0.09586, 0.1725, 0.1375]): _vg.add([_i], _w, 'REPLACE')
_vg = ob_velociraptor_evo_4_baby.vertex_groups.new(name='Bone.009.R.001')
for _i, _w in zip([1, 20, 21, 22, 23, 29, 65], [0.01858, 0.6135, 0.978, 0.9905, 0.9545, 0.09172, 0.974]): _vg.add([_i], _w, 'REPLACE')
_vg = ob_velociraptor_evo_4_baby.vertex_groups.new(name='Bone.002')
for _i, _w in zip([0, 58, 59, 86, 90, 126], [0.4256, 0.1205, 0.02712, 0.0113, 0.07428, 0.01507]): _vg.add([_i], _w, 'REPLACE')
_vg = ob_velociraptor_evo_4_baby.vertex_groups.new(name='Bone.008')
for _i, _w in zip([30, 31, 32, 33, 34, 35, 36, 42, 43, 44, 45, 46, 47, 48, 49, 51, 52, 53, 58, 59, 60, 63, 64, 86, 87, 93, 94, 95, 96, 112, 113, 114, 115, 126, 145, 146, 148, 149, 150, 154, 155, 156, 157, 158, 162, 163, 188, 189, 190, 191, 203, 204, 205, 206], [0.0, 1.317e-06, 0.008032, 0.8788, 0.0, 1.623e-07, 0.01339, 7.523e-14, 0.02013, 0.0167, 0.0002962, 5.992e-15, 0.01087, 3.493e-05, 0.9411, 0.4923, 0.8633, 0.1928, 0.08219, 0.04493, 0.03905, 8.382e-05, 0.001676, 0.06631, 0.05226, 0.0, 0.0, 0.0, 0.0, 0.0, 0.0, 0.0, 0.0, 0.06955, 0.01453, 0.006707, 0.8723, 0.4541, 0.004256, 0.005723, 0.02192, 0.001481, 0.01879, 7.704e-05, 0.01447, 0.001796, 0.0, 0.0, 0.0, 0.0, 0.0, 0.0, 0.0, 0.0]): _vg.add([_i], _w, 'REPLACE')
_vg = ob_velociraptor_evo_4_baby.vertex_groups.new(name='Bone.008.L')
for _i, _w in zip([2, 3, 4, 5, 8, 18, 54, 55, 87, 91, 116, 119, 120, 121, 122, 123, 124, 127, 128, 129, 130, 131, 132, 133, 134, 135, 159, 160, 184], [0.01286, 0.0002167, 0.0, 0.01918, 0.0003219, 0.03704, 0.01753, 0.0, 0.02392, 0.03357, 0.0, 0.01892, 1.01e-07, 0.03285, 0.9428, 0.02706, 0.0, 0.9867, 0.04427, 0.9522, 0.9632, 0.6696, 0.9874, 0.7605, 0.9995, 0.7772, 0.0, 0.0, 4.381e-05]): _vg.add([_i], _w, 'REPLACE')
_vg = ob_velociraptor_evo_4_baby.vertex_groups.new(name='Bone.009.L')
for _i, _w in zip([8, 54, 127, 129, 130, 131, 132, 133, 134, 135, 171, 172, 175, 176, 177, 192, 193, 194, 195, 197, 198, 199, 202], [0.08124, 0.0, 0.08587, 0.04892, 0.5313, 0.01199, 1.0, 0.3579, 0.9521, 0.2293, 0.02373, 0.6071, 0.1328, 0.4122, 0.01836, 0.01858, 0.01884, 0.02078, 0.07372, 0.02899, 0.0269, 0.01703, 0.02117]): _vg.add([_i], _w, 'REPLACE')
_vg = ob_velociraptor_evo_4_baby.vertex_groups.new(name='Bone.010.L')
for _i, _w in zip([166, 167, 169, 171, 172, 173, 174, 175, 176, 177, 178, 192, 193, 194, 195, 196, 197, 198, 199, 200, 201, 202], [0.0, 0.0, 0.0, 0.003524, 0.04431, 0.07092, 0.4368, 0.6342, 0.4609, 0.001279, 0.06232, 0.01677, 1.948e-09, 0.0, 0.4622, 0.006754, 1.014e-08, 3.721e-09, 3.079e-11, 0.1266, 0.001463, 6.255e-07]): _vg.add([_i], _w, 'REPLACE')
_vg = ob_velociraptor_evo_4_baby.vertex_groups.new(name='Bone.008.R')
for _i, _w in zip([2, 3, 4, 5, 6, 7, 8, 9, 10, 12, 13, 14, 15, 16, 17, 18, 19, 54, 85, 87, 91, 119, 133, 135], [0.0009232, 0.01502, 0.03853, 0.02249, 0.0639, 0.952, 0.001217, 0.008192, 0.0, 0.6312, 0.9374, 0.06276, 0.9892, 0.987, 0.9076, 0.82, 0.9977, 0.7663, 0.0008, 0.02343, 0.0107, 0.01701, 0.001094, 0.01343]): _vg.add([_i], _w, 'REPLACE')
_vg = ob_velociraptor_evo_4_baby.vertex_groups.new(name='Bone.009.R')
for _i, _w in zip([8, 12, 13, 15, 16, 17, 18, 19, 54, 69, 70, 71, 72, 73, 92, 97, 98, 99, 100, 104, 105, 106, 107], [0.02518, 0.1582, 0.04829, 0.6941, 0.9834, 0.009267, 0.08025, 0.712, 0.127, 0.949, 0.003239, 0.9258, 0.1419, 0.01017, 0.5427, 0.02657, 0.02897, 0.02684, 0.08043, 0.03783, 0.02952, 0.03526, 0.02489]): _vg.add([_i], _w, 'REPLACE')
_vg = ob_velociraptor_evo_4_baby.vertex_groups.new(name='Bone.010.R')
for _i, _w in zip([68, 69, 70, 71, 72, 74, 92, 97, 98, 99, 100, 101, 102, 104, 105, 106, 107, 108, 109, 110], [0.0, 0.435, 0.004033, 0.06553, 0.1618, 0.05075, 0.4612, 6.643e-05, 1.997e-08, 2.712e-08, 0.2928, 0.4171, 0.0, 4.217e-05, 0.01582, 1.092e-09, 1.118e-06, 0.002537, 1.044e-11, 0.004748]): _vg.add([_i], _w, 'REPLACE')
_vg = ob_velociraptor_evo_4_baby.vertex_groups.new(name='Bone.003')
for _i, _w in zip([30, 31, 32, 33, 34, 35, 36, 40, 41, 42, 43, 44, 45, 46, 47, 48, 51, 52, 58, 59, 60, 61, 62, 63, 93, 94, 95, 96, 112, 113, 114, 115, 144, 145, 146, 147, 148, 149, 150, 152, 153, 154, 155, 156, 157, 158, 161, 162, 163, 188, 189, 190, 191, 203, 204, 205, 206], [0.9804, 0.9637, 0.9669, 0.01406, 0.03593, 0.9958, 0.5342, 0.9934, 0.9939, 0.8537, 0.9633, 0.9633, 0.8523, 0.9999, 0.994, 1.0, 0.4917, 0.03911, 0.1278, 0.1441, 0.8004, 0.9944, 0.9916, 0.04501, 0.7507, 1.0, 1.0, 0.3846, 1.0, 1.0, 1.0, 1.0, 0.989, 0.9999, 0.08314, 0.01508, 0.02051, 0.5347, 1.0, 0.9932, 0.9913, 0.9876, 0.96, 0.9991, 0.9897, 0.9997, 0.006688, 0.9684, 0.9404, 1.0, 1.0, 1.0, 1.0, 1.0, 1.0, 1.0, 1.0]): _vg.add([_i], _w, 'REPLACE')
_vg = ob_velociraptor_evo_4_baby.vertex_groups.new(name='Bone.004')
for _i, _w in zip([33, 34, 37, 38, 39, 49, 50, 58, 59, 63, 93, 94, 96, 111, 146, 147, 148, 150, 151, 161, 162, 163, 188, 189, 190, 191], [0.0376, 0.9355, 0.9654, 0.9518, 0.9666, 0.08242, 0.984, 0.9902, 0.9908, 0.02691, 0.2262, 0.9984, 0.0, 0.959, 0.9974, 0.952, 0.01423, 0.001728, 0.9636, 0.9441, 0.0, 0.001333, 0.933, 0.0009423, 0.0, 0.9954]): _vg.add([_i], _w, 'REPLACE')
_vg = ob_velociraptor_evo_4_baby.vertex_groups.new(name='Bone.010.R.001')
for _i, _w in zip([20, 24, 25, 26, 27, 28, 29, 88, 89], [0.3858, 0.9916, 0.9825, 0.9966, 0.9979, 0.991, 0.9079, 0.9922, 0.9893]): _vg.add([_i], _w, 'REPLACE')
_vg = ob_velociraptor_evo_4_baby.vertex_groups.new(name='Bone.010.L.001')
for _i, _w in zip([136, 140, 141, 142, 143, 185, 186, 187, 207], [0.3674, 0.9947, 0.9963, 0.9925, 0.9986, 0.9932, 0.9196, 0.979, 0.9843]): _vg.add([_i], _w, 'REPLACE')
_vg = ob_velociraptor_evo_4_baby.vertex_groups.new(name='Bone.011.R')
for _i, _w in zip([66, 67, 68, 70, 72, 73, 74, 75, 76, 77, 97, 98, 99, 100, 101, 102, 103, 104, 105, 106, 107, 108, 109, 110], [0.9957, 0.9836, 0.9951, 0.9999, 0.9222, 0.953, 0.9401, 0.9961, 0.9952, 0.9976, 0.9883, 1.0, 1.0, 1.0, 0.7762, 0.9788, 0.9739, 0.9972, 0.9999, 0.9997, 1.0, 1.0, 1.0, 1.0]): _vg.add([_i], _w, 'REPLACE')
_vg = ob_velociraptor_evo_4_baby.vertex_groups.new(name='Bone.011.L')
for _i, _w in zip([72, 97, 98, 99, 100, 102, 104, 105, 108, 109, 110, 166, 167, 168, 169, 170, 171, 173, 174, 175, 177, 178, 179, 180, 181, 192, 193, 194, 195, 196, 197, 198, 199, 200, 201, 202], [0.0, 0.0, 0.0, 0.0, 0.0, 0.0, 0.0, 0.0, 0.0, 0.0, 0.0, 0.9977, 0.9966, 0.994, 0.9907, 0.9908, 0.0, 0.8702, 0.5571, 0.9318, 0.9399, 0.9267, 0.995, 0.9937, 0.9979, 0.9814, 1.0, 1.0, 0.9226, 0.9378, 1.0, 1.0, 1.0, 1.0, 1.0, 1.0]): _vg.add([_i], _w, 'REPLACE')
_vg = ob_velociraptor_evo_4_baby.vertex_groups.new(name='Bone.005')
for _i, _w in zip([2, 3, 4, 5, 7, 12, 14, 15, 54, 55, 56, 57, 83, 116, 117, 119, 120, 122, 127, 128, 129, 130, 135, 159, 160], [0.07505, 0.3759, 0.09489, 0.01753, 0.0, 0.0169, 0.3392, 0.0, 0.03448, 0.07673, 0.01045, 0.9372, 0.07692, 0.8554, 0.9084, 0.008545, 0.1094, 0.0, 0.002386, 0.1244, 0.0, 0.0, 0.02961, 0.9305, 0.01952]): _vg.add([_i], _w, 'REPLACE')
_vg = ob_velociraptor_evo_4_baby.vertex_groups.new(name='Bone.006')
for _i, _w in zip([55, 56, 57, 78, 81, 82, 83, 116, 117, 159, 160, 182], [0.9165, 0.9687, 0.04141, 0.9912, 0.984, 0.9711, 0.9212, 0.0742, 0.07691, 0.05029, 0.9639, 0.9888]): _vg.add([_i], _w, 'REPLACE')
_vg = ob_velociraptor_evo_4_baby.vertex_groups.new(name='Bone.007')
for _i, _w in zip([79, 80, 84, 118, 183], [0.9935, 0.9875, 0.9755, 0.9998, 0.9914]): _vg.add([_i], _w, 'REPLACE')
_m = ob_velociraptor_evo_4_baby.modifiers.new('Armature', 'ARMATURE')
_m.object = ob_armature
ob_velociraptor_evo_4_upper_jaw.parent = ob_armature
ob_velociraptor_evo_4_upper_jaw.matrix_parent_inverse = Matrix(((0.05228, 1.639e-18, -1.162e-19, -4.485e-16), (-1.639e-18, 0.05176, -0.00738, -2.156), (-1.162e-19, 0.00738, 0.05176, -3.091), (-0.0, -0.0, -0.0, 1.0)))
ob_velociraptor_evo_4_upper_jaw.location = (0.149, 20.03, 32.24)
ob_velociraptor_evo_4_upper_jaw.rotation_euler = (1.571, -0.0, 0.0)
ob_velociraptor_evo_4_upper_jaw.scale = (1.796, 1.796, 1.796)
_vg = ob_velociraptor_evo_4_upper_jaw.vertex_groups.new(name='Bone')
_vg = ob_velociraptor_evo_4_upper_jaw.vertex_groups.new(name='Bone.001')
_vg = ob_velociraptor_evo_4_upper_jaw.vertex_groups.new(name='Bone.008.L.001')
_vg = ob_velociraptor_evo_4_upper_jaw.vertex_groups.new(name='Bone.009.L.001')
_vg = ob_velociraptor_evo_4_upper_jaw.vertex_groups.new(name='Bone.008.R.001')
_vg = ob_velociraptor_evo_4_upper_jaw.vertex_groups.new(name='Bone.009.R.001')
_vg = ob_velociraptor_evo_4_upper_jaw.vertex_groups.new(name='Bone.002')
_vg = ob_velociraptor_evo_4_upper_jaw.vertex_groups.new(name='Bone.008')
_vg = ob_velociraptor_evo_4_upper_jaw.vertex_groups.new(name='Bone.008.L')
_vg = ob_velociraptor_evo_4_upper_jaw.vertex_groups.new(name='Bone.009.L')
_vg = ob_velociraptor_evo_4_upper_jaw.vertex_groups.new(name='Bone.010.L')
_vg = ob_velociraptor_evo_4_upper_jaw.vertex_groups.new(name='Bone.008.R')
_vg = ob_velociraptor_evo_4_upper_jaw.vertex_groups.new(name='Bone.009.R')
_vg = ob_velociraptor_evo_4_upper_jaw.vertex_groups.new(name='Bone.010.R')
_vg = ob_velociraptor_evo_4_upper_jaw.vertex_groups.new(name='Bone.003')
_vg = ob_velociraptor_evo_4_upper_jaw.vertex_groups.new(name='Bone.004')
_vg = ob_velociraptor_evo_4_upper_jaw.vertex_groups.new(name='Bone.010.R.001')
_vg = ob_velociraptor_evo_4_upper_jaw.vertex_groups.new(name='Bone.010.L.001')
_vg = ob_velociraptor_evo_4_upper_jaw.vertex_groups.new(name='Bone.011.R')
_vg = ob_velociraptor_evo_4_upper_jaw.vertex_groups.new(name='Bone.011.L')
_vg = ob_velociraptor_evo_4_upper_jaw.vertex_groups.new(name='Bone.005')
_vg = ob_velociraptor_evo_4_upper_jaw.vertex_groups.new(name='Bone.006')
_vg = ob_velociraptor_evo_4_upper_jaw.vertex_groups.new(name='Bone.007')
ob_velociraptor_evo_4_baby_lower_jaw.parent = ob_armature
ob_velociraptor_evo_4_baby_lower_jaw.matrix_parent_inverse = Matrix(((0.05228, 4.451e-19, -4.803e-20, -3.389e-16), (-4.451e-19, 0.05108, -0.01115, -1.913), (-4.803e-20, 0.01115, 0.05108, -2.913), (-0.0, -0.0, -0.0, 1.0)))
ob_velociraptor_evo_4_baby_lower_jaw.location = (0.149, 20.03, 32.24)
ob_velociraptor_evo_4_baby_lower_jaw.rotation_euler = (1.571, -0.0, 0.0)
ob_velociraptor_evo_4_baby_lower_jaw.scale = (1.796, 1.796, 1.796)
_vg = ob_velociraptor_evo_4_baby_lower_jaw.vertex_groups.new(name='Bone')
_vg = ob_velociraptor_evo_4_baby_lower_jaw.vertex_groups.new(name='Bone.001')
_vg = ob_velociraptor_evo_4_baby_lower_jaw.vertex_groups.new(name='Bone.008.L.001')
_vg = ob_velociraptor_evo_4_baby_lower_jaw.vertex_groups.new(name='Bone.009.L.001')
_vg = ob_velociraptor_evo_4_baby_lower_jaw.vertex_groups.new(name='Bone.008.R.001')
_vg = ob_velociraptor_evo_4_baby_lower_jaw.vertex_groups.new(name='Bone.009.R.001')
_vg = ob_velociraptor_evo_4_baby_lower_jaw.vertex_groups.new(name='Bone.002')
_vg = ob_velociraptor_evo_4_baby_lower_jaw.vertex_groups.new(name='Bone.008')
_vg = ob_velociraptor_evo_4_baby_lower_jaw.vertex_groups.new(name='Bone.008.L')
_vg = ob_velociraptor_evo_4_baby_lower_jaw.vertex_groups.new(name='Bone.009.L')
_vg = ob_velociraptor_evo_4_baby_lower_jaw.vertex_groups.new(name='Bone.010.L')
_vg = ob_velociraptor_evo_4_baby_lower_jaw.vertex_groups.new(name='Bone.008.R')
_vg = ob_velociraptor_evo_4_baby_lower_jaw.vertex_groups.new(name='Bone.009.R')
_vg = ob_velociraptor_evo_4_baby_lower_jaw.vertex_groups.new(name='Bone.010.R')
_vg = ob_velociraptor_evo_4_baby_lower_jaw.vertex_groups.new(name='Bone.003')
_vg = ob_velociraptor_evo_4_baby_lower_jaw.vertex_groups.new(name='Bone.004')
_vg = ob_velociraptor_evo_4_baby_lower_jaw.vertex_groups.new(name='Bone.010.R.001')
_vg = ob_velociraptor_evo_4_baby_lower_jaw.vertex_groups.new(name='Bone.010.L.001')
_vg = ob_velociraptor_evo_4_baby_lower_jaw.vertex_groups.new(name='Bone.011.R')
_vg = ob_velociraptor_evo_4_baby_lower_jaw.vertex_groups.new(name='Bone.011.L')
_vg = ob_velociraptor_evo_4_baby_lower_jaw.vertex_groups.new(name='Bone.005')
_vg = ob_velociraptor_evo_4_baby_lower_jaw.vertex_groups.new(name='Bone.006')
_vg = ob_velociraptor_evo_4_baby_lower_jaw.vertex_groups.new(name='Bone.007')
ob_velociraptor_evo_4_upper_jaw_001.parent = ob_armature_001
ob_velociraptor_evo_4_upper_jaw_001.matrix_parent_inverse = Matrix(((0.05228, 1.639e-18, -1.162e-19, -4.485e-16), (-1.639e-18, 0.05176, -0.00738, -2.156), (-1.162e-19, 0.00738, 0.05176, -3.091), (-0.0, -0.0, -0.0, 1.0)))
ob_velociraptor_evo_4_upper_jaw_001.location = (0.149, 20.03, 32.24)
ob_velociraptor_evo_4_upper_jaw_001.rotation_euler = (1.571, -0.0, 0.0)
ob_velociraptor_evo_4_upper_jaw_001.scale = (1.796, 1.796, 1.796)
_vg = ob_velociraptor_evo_4_upper_jaw_001.vertex_groups.new(name='Bone')
_vg = ob_velociraptor_evo_4_upper_jaw_001.vertex_groups.new(name='Bone.001')
_vg = ob_velociraptor_evo_4_upper_jaw_001.vertex_groups.new(name='Bone.008.L.001')
_vg = ob_velociraptor_evo_4_upper_jaw_001.vertex_groups.new(name='Bone.009.L.001')
_vg = ob_velociraptor_evo_4_upper_jaw_001.vertex_groups.new(name='Bone.008.R.001')
_vg = ob_velociraptor_evo_4_upper_jaw_001.vertex_groups.new(name='Bone.009.R.001')
_vg = ob_velociraptor_evo_4_upper_jaw_001.vertex_groups.new(name='Bone.002')
_vg = ob_velociraptor_evo_4_upper_jaw_001.vertex_groups.new(name='Bone.008')
_vg = ob_velociraptor_evo_4_upper_jaw_001.vertex_groups.new(name='Bone.008.L')
_vg = ob_velociraptor_evo_4_upper_jaw_001.vertex_groups.new(name='Bone.009.L')
_vg = ob_velociraptor_evo_4_upper_jaw_001.vertex_groups.new(name='Bone.010.L')
_vg = ob_velociraptor_evo_4_upper_jaw_001.vertex_groups.new(name='Bone.008.R')
_vg = ob_velociraptor_evo_4_upper_jaw_001.vertex_groups.new(name='Bone.009.R')
_vg = ob_velociraptor_evo_4_upper_jaw_001.vertex_groups.new(name='Bone.010.R')
_vg = ob_velociraptor_evo_4_upper_jaw_001.vertex_groups.new(name='Bone.003')
_vg = ob_velociraptor_evo_4_upper_jaw_001.vertex_groups.new(name='Bone.004')
_vg = ob_velociraptor_evo_4_upper_jaw_001.vertex_groups.new(name='Bone.010.R.001')
_vg = ob_velociraptor_evo_4_upper_jaw_001.vertex_groups.new(name='Bone.010.L.001')
_vg = ob_velociraptor_evo_4_upper_jaw_001.vertex_groups.new(name='Bone.011.R')
_vg = ob_velociraptor_evo_4_upper_jaw_001.vertex_groups.new(name='Bone.011.L')
_vg = ob_velociraptor_evo_4_upper_jaw_001.vertex_groups.new(name='Bone.005')
_vg = ob_velociraptor_evo_4_upper_jaw_001.vertex_groups.new(name='Bone.006')
_vg = ob_velociraptor_evo_4_upper_jaw_001.vertex_groups.new(name='Bone.007')
ob_velociraptor_evo_4_baby_lower_jaw_001.parent = ob_armature_001
ob_velociraptor_evo_4_baby_lower_jaw_001.matrix_parent_inverse = Matrix(((0.05228, 4.451e-19, -4.803e-20, -3.389e-16), (-4.451e-19, 0.05108, -0.01115, -1.913), (-4.803e-20, 0.01115, 0.05108, -2.913), (-0.0, -0.0, -0.0, 1.0)))
ob_velociraptor_evo_4_baby_lower_jaw_001.location = (0.149, 20.03, 32.24)
ob_velociraptor_evo_4_baby_lower_jaw_001.rotation_euler = (1.571, -0.0, 0.0)
ob_velociraptor_evo_4_baby_lower_jaw_001.scale = (1.796, 1.796, 1.796)
_vg = ob_velociraptor_evo_4_baby_lower_jaw_001.vertex_groups.new(name='Bone')
_vg = ob_velociraptor_evo_4_baby_lower_jaw_001.vertex_groups.new(name='Bone.001')
_vg = ob_velociraptor_evo_4_baby_lower_jaw_001.vertex_groups.new(name='Bone.008.L.001')
_vg = ob_velociraptor_evo_4_baby_lower_jaw_001.vertex_groups.new(name='Bone.009.L.001')
_vg = ob_velociraptor_evo_4_baby_lower_jaw_001.vertex_groups.new(name='Bone.008.R.001')
_vg = ob_velociraptor_evo_4_baby_lower_jaw_001.vertex_groups.new(name='Bone.009.R.001')
_vg = ob_velociraptor_evo_4_baby_lower_jaw_001.vertex_groups.new(name='Bone.002')
_vg = ob_velociraptor_evo_4_baby_lower_jaw_001.vertex_groups.new(name='Bone.008')
_vg = ob_velociraptor_evo_4_baby_lower_jaw_001.vertex_groups.new(name='Bone.008.L')
_vg = ob_velociraptor_evo_4_baby_lower_jaw_001.vertex_groups.new(name='Bone.009.L')
_vg = ob_velociraptor_evo_4_baby_lower_jaw_001.vertex_groups.new(name='Bone.010.L')
_vg = ob_velociraptor_evo_4_baby_lower_jaw_001.vertex_groups.new(name='Bone.008.R')
_vg = ob_velociraptor_evo_4_baby_lower_jaw_001.vertex_groups.new(name='Bone.009.R')
_vg = ob_velociraptor_evo_4_baby_lower_jaw_001.vertex_groups.new(name='Bone.010.R')
_vg = ob_velociraptor_evo_4_baby_lower_jaw_001.vertex_groups.new(name='Bone.003')
_vg = ob_velociraptor_evo_4_baby_lower_jaw_001.vertex_groups.new(name='Bone.004')
_vg = ob_velociraptor_evo_4_baby_lower_jaw_001.vertex_groups.new(name='Bone.010.R.001')
_vg = ob_velociraptor_evo_4_baby_lower_jaw_001.vertex_groups.new(name='Bone.010.L.001')
_vg = ob_velociraptor_evo_4_baby_lower_jaw_001.vertex_groups.new(name='Bone.011.R')
_vg = ob_velociraptor_evo_4_baby_lower_jaw_001.vertex_groups.new(name='Bone.011.L')
_vg = ob_velociraptor_evo_4_baby_lower_jaw_001.vertex_groups.new(name='Bone.005')
_vg = ob_velociraptor_evo_4_baby_lower_jaw_001.vertex_groups.new(name='Bone.006')
_vg = ob_velociraptor_evo_4_baby_lower_jaw_001.vertex_groups.new(name='Bone.007')
ob_velociraptor_evo_4_baby_001.parent = ob_armature_001
ob_velociraptor_evo_4_baby_001.matrix_parent_inverse = Matrix(((0.05228, -0.0, -0.0, -2.212e-16), (-0.0, 0.05228, 0.0, 0.0571), (-0.0, -0.0, 0.05228, -0.996), (-0.0, 0.0, -0.0, 1.0)))
ob_velociraptor_evo_4_baby_001.location = (0.149, 20.03, 32.24)
ob_velociraptor_evo_4_baby_001.rotation_euler = (1.571, -0.0, 0.0)
ob_velociraptor_evo_4_baby_001.scale = (1.796, 1.796, 1.796)
_vg = ob_velociraptor_evo_4_baby_001.vertex_groups.new(name='Bone')
for _i, _w in zip([2, 3, 4, 5, 6, 8, 14, 17, 18, 53, 54, 85, 87, 91, 116, 119, 120, 121, 122, 128, 131, 133, 135, 184], [0.4822, 0.5304, 0.6729, 0.2509, 0.5685, 0.3432, 0.01452, 0.08414, 0.06938, 0.00653, 0.03305, 0.1007, 0.1029, 0.04036, 0.05722, 0.2446, 0.6659, 0.5524, 0.007358, 0.0171, 0.08074, 0.06654, 0.02933, 0.09977]): _vg.add([_i], _w, 'REPLACE')
_vg = ob_velociraptor_evo_4_baby_001.vertex_groups.new(name='Bone.001')
for _i, _w in zip([0, 1, 2, 5, 6, 8, 9, 11, 33, 49, 52, 53, 85, 86, 87, 90, 91, 119, 121, 123, 125, 126, 148, 184], [0.5154, 0.0008267, 0.1189, 0.09991, 0.0846, 0.04322, 0.02815, 0.05877, 0.01594, 0.02148, 0.07269, 0.6909, 0.6691, 0.7874, 0.6741, 0.5347, 0.5645, 0.09822, 0.08652, 0.01991, 0.0586, 0.7742, 0.02243, 0.6626]): _vg.add([_i], _w, 'REPLACE')
_vg = ob_velociraptor_evo_4_baby_001.vertex_groups.new(name='Bone.008.L.001')
for _i, _w in zip([90, 91, 121, 123, 124, 125, 126, 131, 133, 139, 164, 184], [0.1772, 0.1402, 0.08135, 0.885, 0.9477, 0.9118, 0.1023, 0.1665, 0.02937, 0.02898, 0.9501, 0.1135]): _vg.add([_i], _w, 'REPLACE')
_vg = ob_velociraptor_evo_4_baby_001.vertex_groups.new(name='Bone.009.L.001')
for _i, _w in zip([124, 136, 137, 138, 139, 165, 186], [0.001159, 0.6319, 0.9916, 0.9717, 0.9523, 0.9823, 0.08012]): _vg.add([_i], _w, 'REPLACE')
_vg = ob_velociraptor_evo_4_baby_001.vertex_groups.new(name='Bone.008.R.001')
for _i, _w in zip([1, 6, 9, 10, 11, 17, 18, 23, 85, 86, 90, 91], [0.9256, 0.07725, 0.872, 0.9553, 0.9117, 0.1654, 0.03123, 0.02417, 0.1099, 0.09586, 0.1725, 0.1375]): _vg.add([_i], _w, 'REPLACE')
_vg = ob_velociraptor_evo_4_baby_001.vertex_groups.new(name='Bone.009.R.001')
for _i, _w in zip([1, 20, 21, 22, 23, 29, 65], [0.01858, 0.6135, 0.978, 0.9905, 0.9545, 0.09172, 0.974]): _vg.add([_i], _w, 'REPLACE')
_vg = ob_velociraptor_evo_4_baby_001.vertex_groups.new(name='Bone.002')
for _i, _w in zip([0, 58, 59, 86, 90, 126], [0.4256, 0.1205, 0.02712, 0.0113, 0.07428, 0.01507]): _vg.add([_i], _w, 'REPLACE')
_vg = ob_velociraptor_evo_4_baby_001.vertex_groups.new(name='Bone.008')
for _i, _w in zip([30, 31, 32, 33, 34, 35, 36, 42, 43, 44, 45, 46, 47, 48, 49, 51, 52, 53, 58, 59, 60, 63, 64, 86, 87, 93, 94, 95, 96, 112, 113, 114, 115, 126, 145, 146, 148, 149, 150, 154, 155, 156, 157, 158, 162, 163, 188, 189, 190, 191, 203, 204, 205, 206], [0.0, 1.317e-06, 0.008032, 0.8788, 0.0, 1.623e-07, 0.01339, 7.523e-14, 0.02013, 0.0167, 0.0002962, 5.992e-15, 0.01087, 3.493e-05, 0.9411, 0.4923, 0.8633, 0.1928, 0.08219, 0.04493, 0.03905, 8.382e-05, 0.001676, 0.06631, 0.05226, 0.0, 0.0, 0.0, 0.0, 0.0, 0.0, 0.0, 0.0, 0.06955, 0.01453, 0.006707, 0.8723, 0.4541, 0.004256, 0.005723, 0.02192, 0.001481, 0.01879, 7.704e-05, 0.01447, 0.001796, 0.0, 0.0, 0.0, 0.0, 0.0, 0.0, 0.0, 0.0]): _vg.add([_i], _w, 'REPLACE')
_vg = ob_velociraptor_evo_4_baby_001.vertex_groups.new(name='Bone.008.L')
for _i, _w in zip([2, 3, 4, 5, 8, 18, 54, 55, 87, 91, 116, 119, 120, 121, 122, 123, 124, 127, 128, 129, 130, 131, 132, 133, 134, 135, 159, 160, 184], [0.01286, 0.0002167, 0.0, 0.01918, 0.0003219, 0.03704, 0.01753, 0.0, 0.02392, 0.03357, 0.0, 0.01892, 1.01e-07, 0.03285, 0.9428, 0.02706, 0.0, 0.9867, 0.04427, 0.9522, 0.9632, 0.6696, 0.9874, 0.7605, 0.9995, 0.7772, 0.0, 0.0, 4.381e-05]): _vg.add([_i], _w, 'REPLACE')
_vg = ob_velociraptor_evo_4_baby_001.vertex_groups.new(name='Bone.009.L')
for _i, _w in zip([8, 54, 127, 129, 130, 131, 132, 133, 134, 135, 171, 172, 175, 176, 177, 192, 193, 194, 195, 197, 198, 199, 202], [0.08124, 0.0, 0.08587, 0.04892, 0.5313, 0.01199, 1.0, 0.3579, 0.9521, 0.2293, 0.02373, 0.6071, 0.1328, 0.4122, 0.01836, 0.01858, 0.01884, 0.02078, 0.07372, 0.02899, 0.0269, 0.01703, 0.02117]): _vg.add([_i], _w, 'REPLACE')
_vg = ob_velociraptor_evo_4_baby_001.vertex_groups.new(name='Bone.010.L')
for _i, _w in zip([166, 167, 169, 171, 172, 173, 174, 175, 176, 177, 178, 192, 193, 194, 195, 196, 197, 198, 199, 200, 201, 202], [0.0, 0.0, 0.0, 0.003524, 0.04431, 0.07092, 0.4368, 0.6342, 0.4609, 0.001279, 0.06232, 0.01677, 1.948e-09, 0.0, 0.4622, 0.006754, 1.014e-08, 3.721e-09, 3.079e-11, 0.1266, 0.001463, 6.255e-07]): _vg.add([_i], _w, 'REPLACE')
_vg = ob_velociraptor_evo_4_baby_001.vertex_groups.new(name='Bone.008.R')
for _i, _w in zip([2, 3, 4, 5, 6, 7, 8, 9, 10, 12, 13, 14, 15, 16, 17, 18, 19, 54, 85, 87, 91, 119, 133, 135], [0.0009232, 0.01502, 0.03853, 0.02249, 0.0639, 0.952, 0.001217, 0.008192, 0.0, 0.6312, 0.9374, 0.06276, 0.9892, 0.987, 0.9076, 0.82, 0.9977, 0.7663, 0.0008, 0.02343, 0.0107, 0.01701, 0.001094, 0.01343]): _vg.add([_i], _w, 'REPLACE')
_vg = ob_velociraptor_evo_4_baby_001.vertex_groups.new(name='Bone.009.R')
for _i, _w in zip([8, 12, 13, 15, 16, 17, 18, 19, 54, 69, 70, 71, 72, 73, 92, 97, 98, 99, 100, 104, 105, 106, 107], [0.02518, 0.1582, 0.04829, 0.6941, 0.9834, 0.009267, 0.08025, 0.712, 0.127, 0.949, 0.003239, 0.9258, 0.1419, 0.01017, 0.5427, 0.02657, 0.02897, 0.02684, 0.08043, 0.03783, 0.02952, 0.03526, 0.02489]): _vg.add([_i], _w, 'REPLACE')
_vg = ob_velociraptor_evo_4_baby_001.vertex_groups.new(name='Bone.010.R')
for _i, _w in zip([68, 69, 70, 71, 72, 74, 92, 97, 98, 99, 100, 101, 102, 104, 105, 106, 107, 108, 109, 110], [0.0, 0.435, 0.004033, 0.06553, 0.1618, 0.05075, 0.4612, 6.643e-05, 1.997e-08, 2.712e-08, 0.2928, 0.4171, 0.0, 4.217e-05, 0.01582, 1.092e-09, 1.118e-06, 0.002537, 1.044e-11, 0.004748]): _vg.add([_i], _w, 'REPLACE')
_vg = ob_velociraptor_evo_4_baby_001.vertex_groups.new(name='Bone.003')
for _i, _w in zip([30, 31, 32, 33, 34, 35, 36, 40, 41, 42, 43, 44, 45, 46, 47, 48, 51, 52, 58, 59, 60, 61, 62, 63, 93, 94, 95, 96, 112, 113, 114, 115, 144, 145, 146, 147, 148, 149, 150, 152, 153, 154, 155, 156, 157, 158, 161, 162, 163, 188, 189, 190, 191, 203, 204, 205, 206], [0.9804, 0.9637, 0.9669, 0.01406, 0.03593, 0.9958, 0.5342, 0.9934, 0.9939, 0.8537, 0.9633, 0.9633, 0.8523, 0.9999, 0.994, 1.0, 0.4917, 0.03911, 0.1278, 0.1441, 0.8004, 0.9944, 0.9916, 0.04501, 0.7507, 1.0, 1.0, 0.3846, 1.0, 1.0, 1.0, 1.0, 0.989, 0.9999, 0.08314, 0.01508, 0.02051, 0.5347, 1.0, 0.9932, 0.9913, 0.9876, 0.96, 0.9991, 0.9897, 0.9997, 0.006688, 0.9684, 0.9404, 1.0, 1.0, 1.0, 1.0, 1.0, 1.0, 1.0, 1.0]): _vg.add([_i], _w, 'REPLACE')
_vg = ob_velociraptor_evo_4_baby_001.vertex_groups.new(name='Bone.004')
for _i, _w in zip([33, 34, 37, 38, 39, 49, 50, 58, 59, 63, 93, 94, 96, 111, 146, 147, 148, 150, 151, 161, 162, 163, 188, 189, 190, 191], [0.0376, 0.9355, 0.9654, 0.9518, 0.9666, 0.08242, 0.984, 0.9902, 0.9908, 0.02691, 0.2262, 0.9984, 0.0, 0.959, 0.9974, 0.952, 0.01423, 0.001728, 0.9636, 0.9441, 0.0, 0.001333, 0.933, 0.0009423, 0.0, 0.9954]): _vg.add([_i], _w, 'REPLACE')
_vg = ob_velociraptor_evo_4_baby_001.vertex_groups.new(name='Bone.010.R.001')
for _i, _w in zip([20, 24, 25, 26, 27, 28, 29, 88, 89], [0.3858, 0.9916, 0.9825, 0.9966, 0.9979, 0.991, 0.9079, 0.9922, 0.9893]): _vg.add([_i], _w, 'REPLACE')
_vg = ob_velociraptor_evo_4_baby_001.vertex_groups.new(name='Bone.010.L.001')
for _i, _w in zip([136, 140, 141, 142, 143, 185, 186, 187, 207], [0.3674, 0.9947, 0.9963, 0.9925, 0.9986, 0.9932, 0.9196, 0.979, 0.9843]): _vg.add([_i], _w, 'REPLACE')
_vg = ob_velociraptor_evo_4_baby_001.vertex_groups.new(name='Bone.011.R')
for _i, _w in zip([66, 67, 68, 70, 72, 73, 74, 75, 76, 77, 97, 98, 99, 100, 101, 102, 103, 104, 105, 106, 107, 108, 109, 110], [0.9957, 0.9836, 0.9951, 0.9999, 0.9222, 0.953, 0.9401, 0.9961, 0.9952, 0.9976, 0.9883, 1.0, 1.0, 1.0, 0.7762, 0.9788, 0.9739, 0.9972, 0.9999, 0.9997, 1.0, 1.0, 1.0, 1.0]): _vg.add([_i], _w, 'REPLACE')
_vg = ob_velociraptor_evo_4_baby_001.vertex_groups.new(name='Bone.011.L')
for _i, _w in zip([72, 97, 98, 99, 100, 102, 104, 105, 108, 109, 110, 166, 167, 168, 169, 170, 171, 173, 174, 175, 177, 178, 179, 180, 181, 192, 193, 194, 195, 196, 197, 198, 199, 200, 201, 202], [0.0, 0.0, 0.0, 0.0, 0.0, 0.0, 0.0, 0.0, 0.0, 0.0, 0.0, 0.9977, 0.9966, 0.994, 0.9907, 0.9908, 0.0, 0.8702, 0.5571, 0.9318, 0.9399, 0.9267, 0.995, 0.9937, 0.9979, 0.9814, 1.0, 1.0, 0.9226, 0.9378, 1.0, 1.0, 1.0, 1.0, 1.0, 1.0]): _vg.add([_i], _w, 'REPLACE')
_vg = ob_velociraptor_evo_4_baby_001.vertex_groups.new(name='Bone.005')
for _i, _w in zip([2, 3, 4, 5, 7, 12, 14, 15, 54, 55, 56, 57, 83, 116, 117, 119, 120, 122, 127, 128, 129, 130, 135, 159, 160], [0.07505, 0.3759, 0.09489, 0.01753, 0.0, 0.0169, 0.3392, 0.0, 0.03448, 0.07673, 0.01045, 0.9372, 0.07692, 0.8554, 0.9084, 0.008545, 0.1094, 0.0, 0.002386, 0.1244, 0.0, 0.0, 0.02961, 0.9305, 0.01952]): _vg.add([_i], _w, 'REPLACE')
_vg = ob_velociraptor_evo_4_baby_001.vertex_groups.new(name='Bone.006')
for _i, _w in zip([55, 56, 57, 78, 81, 82, 83, 116, 117, 159, 160, 182], [0.9165, 0.9687, 0.04141, 0.9912, 0.984, 0.9711, 0.9212, 0.0742, 0.07691, 0.05029, 0.9639, 0.9888]): _vg.add([_i], _w, 'REPLACE')
_vg = ob_velociraptor_evo_4_baby_001.vertex_groups.new(name='Bone.007')
for _i, _w in zip([79, 80, 84, 118, 183], [0.9935, 0.9875, 0.9755, 0.9998, 0.9914]): _vg.add([_i], _w, 'REPLACE')
_m = ob_velociraptor_evo_4_baby_001.modifiers.new('Armature', 'ARMATURE')
_m.object = ob_armature_001
ob_armature_001.location = (-67.01, 28.84, 17.63)
ob_armature_001.rotation_euler = (0.0, -0.0, -0.5414)
ob_armature_001.scale = (19.13, 19.13, 19.13)
ob_armature_001.show_in_front = True

# ---- collection membership
col_collection.objects.link(ob_armature)
col_collection.objects.link(ob_velociraptor_evo_4_baby)
col_collection.objects.link(ob_velociraptor_evo_4_upper_jaw)
col_collection.objects.link(ob_velociraptor_evo_4_baby_lower_jaw)
col_collection.objects.link(ob_velociraptor_evo_4_upper_jaw_001)
col_collection.objects.link(ob_velociraptor_evo_4_baby_lower_jaw_001)
col_collection.objects.link(ob_velociraptor_evo_4_baby_001)
col_collection.objects.link(ob_armature_001)

# ---- scene / render settings (as saved in the file)
scene.frame_start = 1; scene.frame_end = 125; scene.frame_set(120)
scene.render.engine = 'BLENDER_EEVEE_NEXT'
scene.cycles.sampling_pattern = 'TABULATED_SOBOL'
scene.view_settings.view_transform = 'Standard'
bpy.context.view_layer.update()

# ---- added for rendering (the .blend has no active camera and no usable light): camera, sun
cam_auto = bpy.data.cameras.new('AutoCamera')
cam_auto.lens = 50.0
cam_auto.sensor_width = 36.0
cam_auto.clip_end = 4114.93
ob_auto_camera = bpy.data.objects.new('AutoCamera', cam_auto)
scene.collection.objects.link(ob_auto_camera)
ob_auto_camera.location = (230.716, -283.475, 217.873)
ob_auto_camera.rotation_euler = (1.09748, -7.21219e-08, 0.694738)
scene.camera = ob_auto_camera
light_auto_sun = bpy.data.lights.new('AutoSun', 'SUN')
light_auto_sun.energy = 3.0
light_auto_sun.angle = 0.0523599
ob_auto_sun = bpy.data.objects.new('AutoSun', light_auto_sun)
scene.collection.objects.link(ob_auto_sun)
ob_auto_sun.rotation_euler = (0.872665, 0.174533, 0.523599)
bpy.context.view_layer.update()
